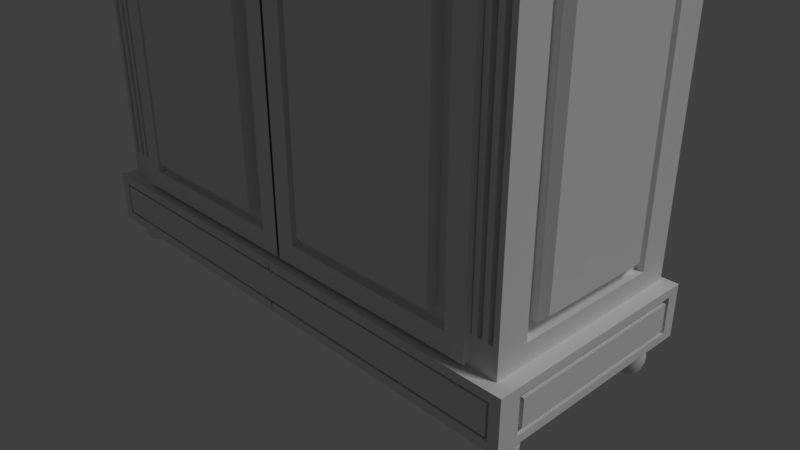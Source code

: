 # Source: armario.blend  (saved by Blender 2.78.0; exported with 4.5.12 LTS)
import bpy
from mathutils import Matrix  # noqa: F401  (used for matrix-valued properties, if any)

bpy.ops.wm.read_factory_settings(use_empty=True)
scene = bpy.context.scene
scene.name = 'Scene'

# ---- collections
col_collection_1 = bpy.data.collections.new('Collection 1'); scene.collection.children.link(col_collection_1)

# ---- materials (node trees are filled in below, after node groups)
mat_wood = bpy.data.materials.new('wood')
mat_wood.alpha_threshold = 0.0
mat_wood.use_transparent_shadow = False
mat_wood.roughness = 0.5
mat_wood.specular_intensity = 0.0
mat_wood.line_color = (0.0, 0.0, 0.0, 1.0)
mat_pomo = bpy.data.materials.new('pomo')
mat_pomo.alpha_threshold = 0.0
mat_pomo.use_transparent_shadow = False
mat_pomo.roughness = 0.5

# ---- material node trees

# ---- world
world_world = bpy.data.worlds.new('World'); scene.world = world_world
world_world.color = (0.05088, 0.05088, 0.05088)
world_world.use_sun_shadow = False
world_world.sun_shadow_jitter_overblur = 0.0
world_world.cycles.sampling_method = 'MANUAL'

# ---- cameras
cam_camera = bpy.data.cameras.new('Camera')
cam_camera.clip_end = 100.0
cam_camera.lens = 35.0
cam_camera.sensor_width = 32.0
cam_camera.sensor_height = 18.0
cam_camera.ortho_scale = 7.314
cam_camera.dof.focus_distance = 0.0
cam_camera.dof.aperture_fstop = 128.0

# ---- lights
light_lamp = bpy.data.lights.new('Lamp', 'SUN')
light_lamp.transmission_factor = 0.0
light_lamp.cutoff_distance = 30.0
light_lamp.angle = 0.1993
light_lamp.energy = 1.0
light_lamp.shadow_buffer_clip_start = 1.001
light_lamp.shadow_soft_size = 0.1
light_lamp.shadow_cascade_max_distance = 1000.0

# ---- meshes
me_cube_002 = bpy.data.meshes.new('Cube.002')
me_cube_002.from_pydata([(0.2571, -0.06954, -4.834), (2.871, -0.06954, -5.091), (2.871, 0.06954, -5.091), (-2.384e-07, 0.06954, -5.091), (-2.384e-07, 0.06954, 5.091), (0.2571, -0.06954, 4.834), (2.871, 0.06954, 5.091), (2.871, -0.06954, 5.091), (-2.384e-07, -0.06954, -5.091), (2.614, -0.06954, -4.834), (-2.384e-07, -0.06954, 5.091), (2.614, -0.06954, 4.834), (2.436, 0.02645, -4.656), (2.436, 0.02645, 4.656), (0.4353, 0.02645, -4.656), (0.4353, 0.02645, 4.656), (2.614, 0.02645, -4.834), (2.614, 0.02645, 4.834), (0.2571, 0.02645, -4.834), (0.2571, 0.02645, 4.834), (2.436, -0.128, -4.656), (2.436, -0.128, 4.656), (0.4353, -0.128, -4.656), (0.4353, -0.128, 4.656), (2.787, -0.09827, -0.5), (2.787, -0.09827, -0.3438), (2.697, -0.09827, -0.5), (2.697, -0.09827, -0.3438), (2.787, -0.06676, -0.5), (2.787, -0.06676, -0.3438), (2.697, -0.06676, -0.5), (2.697, -0.06676, -0.3438), (2.787, -0.09827, -0.285), (2.697, -0.09827, -0.285), (2.697, -0.06676, -0.285), (2.787, -0.06676, -0.285), (2.787, -0.1277, -0.3245), (2.697, -0.1277, -0.3245), (2.787, -0.1162, -0.2675), (2.697, -0.1162, -0.2675), (2.787, -0.1555, -0.264), (2.697, -0.1555, -0.264), (2.787, -0.124, -0.2362), (2.697, -0.124, -0.2362), (2.787, -0.1626, -0.1954), (2.697, -0.1626, -0.1954), (2.787, -0.1265, -0.1951), (2.697, -0.1265, -0.1951), (2.787, -0.163, -0.1177), (2.697, -0.163, -0.1177), (2.787, -0.1269, -0.1177), (2.697, -0.1269, -0.1177), (2.697, -0.09827, 0.2646), (2.697, -0.09827, 0.1084), (2.787, -0.09827, 0.2646), (2.787, -0.09827, 0.1084), (2.697, -0.06676, 0.2646), (2.697, -0.06676, 0.1084), (2.787, -0.06676, 0.2646), (2.787, -0.06676, 0.1084), (2.697, -0.09827, 0.04958), (2.787, -0.09827, 0.04958), (2.787, -0.06676, 0.04958), (2.697, -0.06676, 0.04958), (2.697, -0.1277, 0.08912), (2.787, -0.1277, 0.08912), (2.697, -0.1162, 0.03208), (2.787, -0.1162, 0.03208), (2.697, -0.1555, 0.02856), (2.787, -0.1555, 0.02856), (2.697, -0.124, 0.0007873), (2.787, -0.124, 0.0007873), (2.697, -0.1626, -0.04004), (2.787, -0.1626, -0.04004), (2.697, -0.1265, -0.04033), (2.787, -0.1265, -0.04033)], [], [(2, 1, 8, 3), (6, 4, 10, 7), (2, 3, 4, 6), (3, 8, 10, 4), (0, 9, 16, 18), (9, 0, 8, 1), (5, 11, 7, 10), (0, 5, 10, 8), (11, 9, 1, 7), (13, 15, 23, 21), (11, 5, 19, 17), (9, 11, 17, 16), (5, 0, 18, 19), (13, 12, 16, 17), (12, 14, 18, 16), (15, 13, 17, 19), (14, 15, 19, 18), (22, 20, 21, 23), (12, 13, 21, 20), (15, 14, 22, 23), (14, 12, 20, 22), (24, 25, 27, 26), (26, 27, 31, 30), (30, 31, 29, 28), (28, 29, 25, 24), (26, 30, 28, 24), (29, 31, 34, 35), (34, 33, 32, 35), (32, 33, 39, 38), (25, 29, 35, 32), (31, 27, 33, 34), (39, 37, 41, 43), (33, 27, 37, 39), (27, 25, 36, 37), (25, 32, 38, 36), (40, 42, 46, 44), (38, 39, 43, 42), (36, 38, 42, 40), (37, 36, 40, 41), (45, 44, 48, 49), (41, 40, 44, 45), (43, 41, 45, 47), (42, 43, 47, 46), (49, 48, 50, 51), (47, 45, 49, 51), (46, 47, 51, 50), (44, 46, 50, 48), (52, 53, 55, 54), (54, 55, 59, 58), (58, 59, 57, 56), (56, 57, 53, 52), (54, 58, 56, 52), (57, 59, 62, 63), (62, 61, 60, 63), (60, 61, 67, 66), (53, 57, 63, 60), (59, 55, 61, 62), (67, 65, 69, 71), (61, 55, 65, 67), (55, 53, 64, 65), (53, 60, 66, 64), (68, 70, 74, 72), (66, 67, 71, 70), (64, 66, 70, 68), (65, 64, 68, 69), (73, 72, 49, 48), (69, 68, 72, 73), (71, 69, 73, 75), (70, 71, 75, 74), (75, 73, 48, 50), (74, 75, 50, 51), (72, 74, 51, 49)])
me_cube_002.polygons.foreach_set('use_smooth', [True] * 72)
me_cube_002.polygons.foreach_set('material_index', [0, 0, 0, 0, 0, 0, 0, 0, 0, 0, 0, 0, 0, 0, 0, 0, 0, 0, 0, 0, 0, 1, 1, 1, 1, 1, 1, 1, 1, 1, 1, 1, 1, 1, 1, 1, 1, 1, 1, 1, 1, 1, 1, 1, 1, 1, 1, 1, 1, 1, 1, 1, 1, 1, 1, 1, 1, 1, 1, 1, 1, 1, 1, 1, 1, 1, 1, 1, 1, 1, 1, 1])
_uv = me_cube_002.uv_layers.new(name='UVMap')
_uv.uv.foreach_set('vector', [0.0, 0.0, 0.0, 0.0, 0.0, 0.0, 0.0, 0.0, 0.0, 0.0, 0.0, 0.0, 0.0, 0.0, 0.0, 0.0, 0.7121, -0.3575, 0.3993, -0.3575, 0.3993, 0.7518, 0.7121, 0.7518, 0.0, 0.0, 0.0, 0.0, 0.0, 0.0, 0.0, 0.0, 0.5906, 0.3998, 0.7689, 0.3998, 0.7689, 0.4071, 0.5906, 0.4071, 0.7689, 0.3998, 0.5906, 0.3998, 0.5711, 0.3998, 0.7883, 0.3998, 0.5906, 0.3998, 0.7689, 0.3998, 0.7883, 0.3998, 0.5711, 0.3998, 0.2697, -0.8807, 0.2697, 0.3832, 0.2361, 0.4168, 0.2361, -0.9143, 0.5779, 0.3832, 0.5779, -0.8807, 0.6115, -0.9143, 0.6115, 0.4168, 0.6856, 0.3256, 0.6856, 0.4769, 0.6739, 0.4769, 0.6739, 0.3256, 1.555, 0.5224, 0.916, 0.5224, 0.916, 0.5484, 1.555, 0.5484, 0.3347, -0.9631, 0.3347, 0.8569, 0.3527, 0.8569, 0.3527, -0.9631, 0.8744, 3.145, 0.8744, 0.5242, 0.8484, 0.5242, 0.8484, 3.145, 0.5546, 0.3599, 0.5546, -0.8574, 0.5779, -0.8807, 0.5779, 0.3832, 0.2622, 0.1443, 0.2622, 0.2494, 0.2528, 0.2588, 0.2528, 0.135, 0.7514, 0.2494, 0.7514, 0.1443, 0.7607, 0.135, 0.7607, 0.2588, 0.293, -0.8574, 0.293, 0.3599, 0.2697, 0.3832, 0.2697, -0.8807, 0.293, -0.8574, 0.5546, -0.8574, 0.5546, 0.3599, 0.293, 0.3599, 0.8484, 0.5725, 0.8484, 3.097, 0.8903, 3.097, 0.8903, 0.5725, 0.0, 0.0, 0.0, 0.0, 0.0, 0.0, 0.0, 0.0, 0.0, 0.0, 0.0, 0.0, 0.0, 0.0, 0.0, 0.0, 0.0, 0.0, 0.0, 0.0, 0.0, 0.0, 0.0, 0.0, 0.0, 0.0, 0.0, 0.0, 0.0, 0.0, 0.0, 0.0, 0.0, 0.0, 0.0, 0.0, 0.0, 0.0, 0.0, 0.0, 0.0, 0.0, 0.0, 0.0, 0.0, 0.0, 0.0, 0.0, 0.0, 0.0, 0.0, 0.0, 0.0, 0.0, 0.0, 0.0, 0.0, 0.0, 0.0, 0.0, 0.0, 0.0, 0.0, 0.0, 0.0, 0.0, 0.0, 0.0, 0.0, 0.0, 0.0, 0.0, 0.0, 0.0, 0.0, 0.0, 0.0, 0.0, 0.0, 0.0, 0.0, 0.0, 0.0, 0.0, 0.0, 0.0, 0.0, 0.0, 0.0, 0.0, 0.0, 0.0, 0.0, 0.0, 0.0, 0.0, 0.0, 0.0, 0.0, 0.0, 0.0, 0.0, 0.0, 0.0, 0.0, 0.0, 0.0, 0.0, 0.0, 0.0, 0.0, 0.0, 0.0, 0.0, 0.0, 0.0, 0.0, 0.0, 0.0, 0.0, 0.0, 0.0, 0.0, 0.0, 0.0, 0.0, 0.0, 0.0, 0.0, 0.0, 0.0, 0.0, 0.0, 0.0, 0.0, 0.0, 0.0, 0.0, 0.0, 0.0, 0.0, 0.0, 0.0, 0.0, 0.0, 0.0, 0.0, 0.0, 0.0, 0.0, 0.0, 0.0, 0.0, 0.0, 0.0, 0.0, 0.0, 0.0, 0.0, 0.0, 0.0, 0.0, 0.0, 0.0, 0.0, 0.0, 0.0, 0.0, 0.0, 0.0, 0.0, 0.0, 0.0, 0.0, 0.0, 0.0, 0.0, 0.0, 0.0, 0.0, 0.0, 0.0, 0.0, 0.0, 0.0, 0.0, 0.0, 0.0, 0.0, 0.0, 0.0, 0.0, 0.0, 0.0, 0.0, 0.0, 0.0, 0.0, 0.0, 0.0, 0.0, 0.0, 0.0, 0.0, 0.0, 0.0, 0.0, 0.0, 0.0, 0.0, 0.0, 0.0, 0.0, 0.0, 0.0, 0.0, 0.0, 0.0, 0.0, 0.0, 0.0, 0.0, 0.0, 0.0, 0.0, 0.0, 0.0, 0.0, 0.0, 0.0, 0.0, 0.0, 0.0, 0.0, 0.0, 0.0, 0.0, 0.0, 0.0, 0.0, 0.0, 0.0, 0.0, 0.0, 0.0, 0.0, 0.0, 0.0, 0.0, 0.0, 0.0, 0.0, 0.0, 0.0, 0.0, 0.0, 0.0, 0.0, 0.0, 0.0, 0.0, 0.0, 0.0, 0.0, 0.0, 0.0, 0.0, 0.0, 0.0, 0.0, 0.0, 0.0, 0.0, 0.0, 0.0, 0.0, 0.0, 0.0, 0.0, 0.0, 0.0, 0.0, 0.0, 0.0, 0.0, 0.0, 0.0, 0.0, 0.0, 0.0, 0.0, 0.0, 0.0, 0.0, 0.0, 0.0, 0.0, 0.0, 0.0, 0.0, 0.0, 0.0, 0.0, 0.0, 0.0, 0.0, 0.0, 0.0, 0.0, 0.0, 0.0, 0.0, 0.0, 0.0, 0.0, 0.0, 0.0, 0.0, 0.0, 0.0, 0.0, 0.0, 0.0, 0.0, 0.0, 0.0, 0.0, 0.0, 0.0, 0.0, 0.0, 0.0, 0.0, 0.0, 0.0, 0.0, 0.0, 0.0, 0.0, 0.0, 0.0, 0.0, 0.0, 0.0, 0.0, 0.0, 0.0, 0.0, 0.0, 0.0, 0.0, 0.0, 0.0, 0.0, 0.0, 0.0, 0.0, 0.0, 0.0, 0.0, 0.0, 0.0, 0.0, 0.0, 0.0, 0.0, 0.0, 0.0, 0.0, 0.0, 0.0, 0.0, 0.0, 0.0, 0.0, 0.0, 0.0, 0.0, 0.0, 0.0, 0.0, 0.0, 0.0, 0.0, 0.0, 0.0, 0.0, 0.0, 0.0, 0.0, 0.0, 0.0, 0.0, 0.0, 0.0, 0.0, 0.0, 0.0, 0.0, 0.0, 0.0, 0.0, 0.0, 0.0, 0.0, 0.0, 0.0, 0.0, 0.0, 0.0, 0.0, 0.0, 0.0, 0.0, 0.0, 0.0, 0.0, 0.0, 0.0, 0.0, 0.0, 0.0, 0.0, 0.0])
me_cube_002.materials.append(mat_wood)
me_cube_002.materials.append(mat_pomo)
me_cube_002.use_remesh_preserve_volume = False
me_cube_002.use_remesh_preserve_attributes = False
me_cube_002.use_mirror_vertex_groups = False
me_cube_002.update()
me_cube_001 = bpy.data.meshes.new('Cube.001')
me_cube_001.from_pydata([(0.2571, -0.06954, -4.834), (2.871, -0.06954, -5.091), (2.871, 0.06954, -5.091), (-2.384e-07, 0.06954, -5.091), (-2.384e-07, 0.06954, 5.091), (0.2571, -0.06954, 4.834), (2.871, 0.06954, 5.091), (2.871, -0.06954, 5.091), (-2.384e-07, -0.06954, -5.091), (2.614, -0.06954, -4.834), (-2.384e-07, -0.06954, 5.091), (2.614, -0.06954, 4.834), (2.436, 0.02645, -4.656), (2.436, 0.02645, 4.656), (0.4353, 0.02645, -4.656), (0.4353, 0.02645, 4.656), (2.614, 0.02645, -4.834), (2.614, 0.02645, 4.834), (0.2571, 0.02645, -4.834), (0.2571, 0.02645, 4.834), (2.436, -0.128, -4.656), (2.436, -0.128, 4.656), (0.4353, -0.128, -4.656), (0.4353, -0.128, 4.656), (2.787, -0.09827, -0.5), (2.787, -0.09827, -0.3438), (2.697, -0.09827, -0.5), (2.697, -0.09827, -0.3438), (2.787, -0.06676, -0.5), (2.787, -0.06676, -0.3438), (2.697, -0.06676, -0.5), (2.697, -0.06676, -0.3438), (2.787, -0.09827, -0.285), (2.697, -0.09827, -0.285), (2.697, -0.06676, -0.285), (2.787, -0.06676, -0.285), (2.787, -0.1277, -0.3245), (2.697, -0.1277, -0.3245), (2.787, -0.1162, -0.2675), (2.697, -0.1162, -0.2675), (2.787, -0.1555, -0.264), (2.697, -0.1555, -0.264), (2.787, -0.124, -0.2362), (2.697, -0.124, -0.2362), (2.787, -0.1626, -0.1954), (2.697, -0.1626, -0.1954), (2.787, -0.1265, -0.1951), (2.697, -0.1265, -0.1951), (2.787, -0.163, -0.1177), (2.697, -0.163, -0.1177), (2.787, -0.1269, -0.1177), (2.697, -0.1269, -0.1177), (2.697, -0.09827, 0.2646), (2.697, -0.09827, 0.1084), (2.787, -0.09827, 0.2646), (2.787, -0.09827, 0.1084), (2.697, -0.06676, 0.2646), (2.697, -0.06676, 0.1084), (2.787, -0.06676, 0.2646), (2.787, -0.06676, 0.1084), (2.697, -0.09827, 0.04958), (2.787, -0.09827, 0.04958), (2.787, -0.06676, 0.04958), (2.697, -0.06676, 0.04958), (2.697, -0.1277, 0.08912), (2.787, -0.1277, 0.08912), (2.697, -0.1162, 0.03208), (2.787, -0.1162, 0.03208), (2.697, -0.1555, 0.02856), (2.787, -0.1555, 0.02856), (2.697, -0.124, 0.0007873), (2.787, -0.124, 0.0007873), (2.697, -0.1626, -0.04004), (2.787, -0.1626, -0.04004), (2.697, -0.1265, -0.04033), (2.787, -0.1265, -0.04033)], [], [(2, 1, 8, 3), (6, 4, 10, 7), (2, 3, 4, 6), (3, 8, 10, 4), (0, 9, 16, 18), (9, 0, 8, 1), (5, 11, 7, 10), (0, 5, 10, 8), (11, 9, 1, 7), (13, 15, 23, 21), (11, 5, 19, 17), (9, 11, 17, 16), (5, 0, 18, 19), (13, 12, 16, 17), (12, 14, 18, 16), (15, 13, 17, 19), (14, 15, 19, 18), (22, 20, 21, 23), (12, 13, 21, 20), (15, 14, 22, 23), (14, 12, 20, 22), (24, 25, 27, 26), (26, 27, 31, 30), (30, 31, 29, 28), (28, 29, 25, 24), (26, 30, 28, 24), (29, 31, 34, 35), (34, 33, 32, 35), (32, 33, 39, 38), (25, 29, 35, 32), (31, 27, 33, 34), (39, 37, 41, 43), (33, 27, 37, 39), (27, 25, 36, 37), (25, 32, 38, 36), (40, 42, 46, 44), (38, 39, 43, 42), (36, 38, 42, 40), (37, 36, 40, 41), (45, 44, 48, 49), (41, 40, 44, 45), (43, 41, 45, 47), (42, 43, 47, 46), (49, 48, 50, 51), (47, 45, 49, 51), (46, 47, 51, 50), (44, 46, 50, 48), (52, 53, 55, 54), (54, 55, 59, 58), (58, 59, 57, 56), (56, 57, 53, 52), (54, 58, 56, 52), (57, 59, 62, 63), (62, 61, 60, 63), (60, 61, 67, 66), (53, 57, 63, 60), (59, 55, 61, 62), (67, 65, 69, 71), (61, 55, 65, 67), (55, 53, 64, 65), (53, 60, 66, 64), (68, 70, 74, 72), (66, 67, 71, 70), (64, 66, 70, 68), (65, 64, 68, 69), (73, 72, 49, 48), (69, 68, 72, 73), (71, 69, 73, 75), (70, 71, 75, 74), (75, 73, 48, 50), (74, 75, 50, 51), (72, 74, 51, 49)])
me_cube_001.polygons.foreach_set('use_smooth', [True] * 72)
me_cube_001.polygons.foreach_set('material_index', [0, 0, 0, 0, 0, 0, 0, 0, 0, 0, 0, 0, 0, 0, 0, 0, 0, 0, 0, 0, 0, 1, 1, 1, 1, 1, 1, 1, 1, 1, 1, 1, 1, 1, 1, 1, 1, 1, 1, 1, 1, 1, 1, 1, 1, 1, 1, 1, 1, 1, 1, 1, 1, 1, 1, 1, 1, 1, 1, 1, 1, 1, 1, 1, 1, 1, 1, 1, 1, 1, 1, 1])
_uv = me_cube_001.uv_layers.new(name='UVMap')
_uv.uv.foreach_set('vector', [0.0, 0.0, 0.0, 0.0, 0.0, 0.0, 0.0, 0.0, 0.0, 0.0, 0.0, 0.0, 0.0, 0.0, 0.0, 0.0, 0.7121, -0.3575, 0.3993, -0.3575, 0.3993, 0.7518, 0.7121, 0.7518, 0.0, 0.0, 0.0, 0.0, 0.0, 0.0, 0.0, 0.0, 0.5906, 0.3998, 0.7689, 0.3998, 0.7689, 0.4071, 0.5906, 0.4071, 0.7689, 0.3998, 0.5906, 0.3998, 0.5711, 0.3998, 0.7883, 0.3998, 0.5906, 0.3998, 0.7689, 0.3998, 0.7883, 0.3998, 0.5711, 0.3998, 0.2697, -0.8807, 0.2697, 0.3832, 0.2361, 0.4168, 0.2361, -0.9143, 0.5779, 0.3832, 0.5779, -0.8807, 0.6115, -0.9143, 0.6115, 0.4168, 0.6856, 0.3256, 0.6856, 0.4769, 0.6739, 0.4769, 0.6739, 0.3256, 1.555, 0.5224, 0.916, 0.5224, 0.916, 0.5484, 1.555, 0.5484, 0.3347, -0.9631, 0.3347, 0.8569, 0.3527, 0.8569, 0.3527, -0.9631, 0.8744, 3.145, 0.8744, 0.5242, 0.8484, 0.5242, 0.8484, 3.145, 0.5546, 0.3599, 0.5546, -0.8574, 0.5779, -0.8807, 0.5779, 0.3832, 0.2622, 0.1443, 0.2622, 0.2494, 0.2528, 0.2588, 0.2528, 0.135, 0.7514, 0.2494, 0.7514, 0.1443, 0.7607, 0.135, 0.7607, 0.2588, 0.293, -0.8574, 0.293, 0.3599, 0.2697, 0.3832, 0.2697, -0.8807, 0.293, -0.8574, 0.5546, -0.8574, 0.5546, 0.3599, 0.293, 0.3599, 0.8484, 0.5725, 0.8484, 3.097, 0.8903, 3.097, 0.8903, 0.5725, 0.0, 0.0, 0.0, 0.0, 0.0, 0.0, 0.0, 0.0, 0.0, 0.0, 0.0, 0.0, 0.0, 0.0, 0.0, 0.0, 0.0, 0.0, 0.0, 0.0, 0.0, 0.0, 0.0, 0.0, 0.0, 0.0, 0.0, 0.0, 0.0, 0.0, 0.0, 0.0, 0.0, 0.0, 0.0, 0.0, 0.0, 0.0, 0.0, 0.0, 0.0, 0.0, 0.0, 0.0, 0.0, 0.0, 0.0, 0.0, 0.0, 0.0, 0.0, 0.0, 0.0, 0.0, 0.0, 0.0, 0.0, 0.0, 0.0, 0.0, 0.0, 0.0, 0.0, 0.0, 0.0, 0.0, 0.0, 0.0, 0.0, 0.0, 0.0, 0.0, 0.0, 0.0, 0.0, 0.0, 0.0, 0.0, 0.0, 0.0, 0.0, 0.0, 0.0, 0.0, 0.0, 0.0, 0.0, 0.0, 0.0, 0.0, 0.0, 0.0, 0.0, 0.0, 0.0, 0.0, 0.0, 0.0, 0.0, 0.0, 0.0, 0.0, 0.0, 0.0, 0.0, 0.0, 0.0, 0.0, 0.0, 0.0, 0.0, 0.0, 0.0, 0.0, 0.0, 0.0, 0.0, 0.0, 0.0, 0.0, 0.0, 0.0, 0.0, 0.0, 0.0, 0.0, 0.0, 0.0, 0.0, 0.0, 0.0, 0.0, 0.0, 0.0, 0.0, 0.0, 0.0, 0.0, 0.0, 0.0, 0.0, 0.0, 0.0, 0.0, 0.0, 0.0, 0.0, 0.0, 0.0, 0.0, 0.0, 0.0, 0.0, 0.0, 0.0, 0.0, 0.0, 0.0, 0.0, 0.0, 0.0, 0.0, 0.0, 0.0, 0.0, 0.0, 0.0, 0.0, 0.0, 0.0, 0.0, 0.0, 0.0, 0.0, 0.0, 0.0, 0.0, 0.0, 0.0, 0.0, 0.0, 0.0, 0.0, 0.0, 0.0, 0.0, 0.0, 0.0, 0.0, 0.0, 0.0, 0.0, 0.0, 0.0, 0.0, 0.0, 0.0, 0.0, 0.0, 0.0, 0.0, 0.0, 0.0, 0.0, 0.0, 0.0, 0.0, 0.0, 0.0, 0.0, 0.0, 0.0, 0.0, 0.0, 0.0, 0.0, 0.0, 0.0, 0.0, 0.0, 0.0, 0.0, 0.0, 0.0, 0.0, 0.0, 0.0, 0.0, 0.0, 0.0, 0.0, 0.0, 0.0, 0.0, 0.0, 0.0, 0.0, 0.0, 0.0, 0.0, 0.0, 0.0, 0.0, 0.0, 0.0, 0.0, 0.0, 0.0, 0.0, 0.0, 0.0, 0.0, 0.0, 0.0, 0.0, 0.0, 0.0, 0.0, 0.0, 0.0, 0.0, 0.0, 0.0, 0.0, 0.0, 0.0, 0.0, 0.0, 0.0, 0.0, 0.0, 0.0, 0.0, 0.0, 0.0, 0.0, 0.0, 0.0, 0.0, 0.0, 0.0, 0.0, 0.0, 0.0, 0.0, 0.0, 0.0, 0.0, 0.0, 0.0, 0.0, 0.0, 0.0, 0.0, 0.0, 0.0, 0.0, 0.0, 0.0, 0.0, 0.0, 0.0, 0.0, 0.0, 0.0, 0.0, 0.0, 0.0, 0.0, 0.0, 0.0, 0.0, 0.0, 0.0, 0.0, 0.0, 0.0, 0.0, 0.0, 0.0, 0.0, 0.0, 0.0, 0.0, 0.0, 0.0, 0.0, 0.0, 0.0, 0.0, 0.0, 0.0, 0.0, 0.0, 0.0, 0.0, 0.0, 0.0, 0.0, 0.0, 0.0, 0.0, 0.0, 0.0, 0.0, 0.0, 0.0, 0.0, 0.0, 0.0, 0.0, 0.0, 0.0, 0.0, 0.0, 0.0, 0.0, 0.0, 0.0, 0.0, 0.0, 0.0, 0.0, 0.0, 0.0, 0.0, 0.0, 0.0, 0.0, 0.0, 0.0, 0.0, 0.0, 0.0, 0.0, 0.0, 0.0, 0.0, 0.0, 0.0, 0.0, 0.0, 0.0, 0.0, 0.0, 0.0, 0.0, 0.0, 0.0, 0.0, 0.0, 0.0, 0.0, 0.0, 0.0, 0.0, 0.0, 0.0, 0.0, 0.0, 0.0, 0.0, 0.0, 0.0, 0.0, 0.0, 0.0, 0.0, 0.0, 0.0, 0.0, 0.0, 0.0, 0.0, 0.0, 0.0, 0.0, 0.0, 0.0, 0.0, 0.0, 0.0, 0.0, 0.0])
me_cube_001.materials.append(mat_wood)
me_cube_001.materials.append(mat_pomo)
me_cube_001.use_remesh_preserve_volume = False
me_cube_001.use_remesh_preserve_attributes = False
me_cube_001.use_mirror_vertex_groups = False
me_cube_001.update()
me_cube = bpy.data.meshes.new('Cube')
me_cube.from_pydata([(0.0, 1.435, 0.2976), (-0.006704, -1.534, 0.4112), (-3.386, -1.534, 0.4112), (-3.526, 1.435, 0.2976), (0.0, 1.378, 0.9742), (-3.381, 1.378, 11.26), (-3.337, -1.377, 0.9742), (-3.337, 1.378, 0.9742), (0.0, 1.435, 0.9742), (-0.006704, -1.534, 0.8607), (-3.526, 1.435, 0.9742), (-3.386, -1.534, 0.8607), (-3.22, 1.378, 0.9742), (-2.871, -1.377, 0.9742), (0.0, 1.377, 0.2976), (0.0, -1.377, 0.2976), (-3.526, -1.26, 0.402), (-3.526, 1.273, 0.402), (0.0, 1.377, 0.9742), (0.0, -1.377, 0.9742), (-3.526, -1.26, 0.8698), (-3.526, 1.273, 0.8698), (0.0, 1.228, 0.9742), (0.0, -1.215, 0.9742), (-3.337, -0.9688, 1.221), (-3.337, 0.9812, 1.221), (-2.871, 1.228, 0.9742), (-2.871, -1.215, 0.9742), (-3.22, 1.378, 11.26), (-3.337, 1.378, 11.26), (-2.871, -1.377, 11.26), (-3.337, -1.377, 11.26), (-3.337, 0.9812, 11.02), (0.0, 1.378, 11.26), (-2.871, -1.215, 11.26), (0.0, 1.228, 11.26), (-3.337, -0.9688, 11.02), (-2.871, 1.228, 11.26), (-3.381, -1.377, 11.26), (-3.381, 1.228, 11.26), (-3.381, -1.215, 11.26), (-3.199, -1.443, 11.26), (-3.316, -1.443, 11.26), (0.0, -1.443, 11.26), (-3.381, -1.443, 11.26), (-3.381, 1.228, 11.4), (-3.337, 1.228, 11.48), (-3.381, -1.215, 11.4), (-3.381, -1.377, 11.4), (-3.22, 1.378, 11.4), (-3.337, 1.29, 11.48), (-3.111, -1.377, 11.5), (-3.337, -1.289, 11.48), (0.0, 1.378, 11.4), (0.0, -1.623, 12.01), (0.0, 1.228, 11.4), (-3.337, -1.215, 11.48), (-3.337, -1.623, 12.01), (-3.22, -1.623, 12.01), (0.0, -1.377, 11.4), (-3.381, 1.378, 11.4), (-3.199, -1.443, 11.4), (-3.316, -1.443, 11.4), (0.0, -1.443, 11.4), (-3.381, -1.443, 11.4), (-3.22, 1.378, 12.01), (-3.337, 1.29, 11.92), (-3.111, -1.377, 11.9), (-3.337, -1.289, 11.92), (-3.337, 1.228, 12.01), (0.0, 1.378, 12.01), (0.0, 1.228, 12.15), (0.0, 1.228, 12.01), (-3.337, -1.215, 12.01), (-3.584, -1.215, 12.15), (0.0, -1.377, 12.01), (-3.537, -1.623, 12.01), (-3.537, 1.378, 12.01), (-3.537, -1.377, 12.01), (-3.537, 1.228, 12.01), (-3.537, -1.215, 12.01), (0.0, 1.378, 12.3), (0.0, 1.228, 12.3), (-3.22, -1.694, 12.3), (-3.337, -1.694, 12.3), (0.0, -1.694, 12.3), (-3.606, 1.228, 12.3), (-3.606, 1.378, 12.3), (-3.606, -1.377, 12.3), (-3.606, -1.215, 12.3), (-3.606, -1.694, 12.3), (-3.584, 1.228, 12.15), (-3.584, -1.694, 12.15), (-3.584, -1.377, 12.15), (-3.337, -1.694, 12.15), (-3.584, 1.378, 12.15), (-3.22, -1.694, 12.15), (0.0, -1.694, 12.15), (0.0, 1.378, 12.15), (-3.22, 1.378, 12.38), (-3.337, 1.378, 12.38), (-3.22, -1.377, 12.38), (-3.337, -1.377, 12.38), (-3.337, 1.228, 12.38), (0.0, 1.378, 12.38), (-3.22, -1.215, 12.38), (0.0, 1.228, 12.38), (-3.337, -1.215, 12.38), (-3.22, 1.228, 12.38), (0.0, -1.215, 12.38), (0.0, -1.377, 12.38), (-3.22, -1.694, 12.38), (-3.337, -1.694, 12.38), (0.0, -1.694, 12.38), (-3.606, 1.228, 12.38), (-3.606, 1.378, 12.38), (-3.606, -1.377, 12.38), (-3.606, -1.215, 12.38), (-3.606, -1.694, 12.38), (0.0, -1.377, 11.26), (0.0, -1.215, 11.26), (-3.337, -1.215, 0.9742), (-3.337, 1.228, 0.9742), (-3.337, 1.228, 11.26), (-3.337, -1.215, 11.26), (-3.236, -0.8183, 1.371), (-3.236, 0.8307, 1.371), (-3.236, 0.8307, 10.87), (-3.236, -0.8183, 10.87), (-3.236, -0.9688, 1.221), (-3.236, 0.9812, 1.221), (-3.236, 0.9812, 11.02), (-3.236, -0.9688, 11.02), (-3.324, -0.8183, 1.371), (-3.324, 0.8307, 1.371), (-3.324, 0.8307, 10.87), (-3.324, -0.8183, 10.87), (-3.402, -0.744, 1.442), (-3.402, 0.7564, 1.442), (-3.402, 0.7564, 10.79), (-3.402, -0.744, 10.79), (-2.871, -1.377, 1.337), (-2.871, -1.377, 10.9), (-3.337, -1.377, 10.9), (-3.337, -1.377, 1.337), (-2.938, -1.377, 1.337), (-3.004, -1.377, 1.337), (-3.071, -1.377, 1.337), (-3.137, -1.377, 1.337), (-3.204, -1.377, 1.337), (-3.27, -1.377, 1.337), (-2.938, -1.377, 10.9), (-3.004, -1.377, 10.9), (-3.071, -1.377, 10.9), (-3.137, -1.377, 10.9), (-3.204, -1.377, 10.9), (-3.27, -1.377, 10.9), (-2.938, -1.287, 1.337), (-3.004, -1.287, 1.337), (-3.071, -1.287, 1.337), (-3.137, -1.287, 1.337), (-3.204, -1.287, 1.337), (-3.27, -1.287, 1.337), (-2.938, -1.287, 10.9), (-3.004, -1.287, 10.9), (-3.071, -1.287, 10.9), (-3.137, -1.287, 10.9), (-3.204, -1.287, 10.9), (-3.27, -1.287, 10.9), (-3.22, -1.377, 11.4), (-3.22, -1.377, 12.01), (0.0, -1.377, 11.5), (0.0, -1.377, 11.9), (0.0, -1.136, 11.5), (0.0, -1.136, 11.9), (-3.022, -1.136, 11.59), (-3.022, -1.136, 11.81), (-3.111, -1.136, 11.5), (-3.111, -1.136, 11.9), (0.0, -1.136, 11.59), (0.0, -1.136, 11.81), (0.0, -1.39, 11.59), (0.0, -1.39, 11.81), (-3.022, -1.39, 11.59), (-3.022, -1.39, 11.81), (-3.337, 1.228, 11.4), (-3.337, 1.378, 11.4), (-3.337, -1.377, 11.4), (-3.337, -1.215, 11.4), (-3.337, -1.377, 12.01), (-3.337, 1.378, 12.01), (-3.337, 1.228, 11.92), (-3.337, -1.215, 11.92), (-3.238, 1.228, 11.92), (-3.238, 1.228, 11.48), (-3.238, -1.215, 11.48), (-3.238, -1.215, 11.92), (-3.238, 1.226, 11.55), (-3.238, -1.224, 11.55), (-3.238, -1.224, 11.85), (-3.238, 1.226, 11.85), (-3.238, 1.228, 11.55), (-3.238, 1.29, 11.48), (-3.238, -1.289, 11.48), (-3.238, -1.215, 11.55), (-3.238, -1.289, 11.92), (-3.238, 1.29, 11.92), (-3.238, 1.228, 11.85), (-3.238, -1.215, 11.85), (-3.334, 1.228, 11.85), (-3.334, 1.228, 11.55), (-3.334, -1.215, 11.55), (-3.334, -1.215, 11.85), (-3.334, 1.226, 11.55), (-3.334, -1.224, 11.55), (-3.334, -1.224, 11.85), (-3.334, 1.226, 11.85), (-3.526, -1.365, 0.2976), (-3.526, 1.377, 0.2976), (-3.526, -1.365, 0.9742), (-3.526, 1.377, 0.9742), (-3.429, -1.2, 0.4628), (-3.429, 1.212, 0.4628), (-3.429, -1.2, 0.8091), (-3.429, 1.212, 0.8091), (-3.429, -1.26, 0.402), (-3.429, 1.273, 0.402), (-3.429, -1.26, 0.8698), (-3.429, 1.273, 0.8698), (-3.528, -1.2, 0.4628), (-3.528, 1.212, 0.4628), (-3.528, -1.2, 0.8091), (-3.528, 1.212, 0.8091), (0.0, -1.534, 0.2976), (-3.526, -1.534, 0.2976), (0.0, -1.534, 0.9742), (-3.526, -1.534, 0.9742), (0.0, -1.398, 0.4436), (-3.353, -1.398, 0.4436), (0.0, -1.398, 0.8607), (-3.353, -1.398, 0.8282), (0.0, -1.398, 0.4112), (-3.386, -1.398, 0.4112), (-3.386, -1.398, 0.8607), (0.0, -1.398, 0.8282), (0.0, -1.532, 0.4436), (0.0, -1.532, 0.8282), (-3.353, -1.532, 0.4436), (-3.353, -1.532, 0.8282), (-3.296, -1.201, 0.3066), (-3.296, -1.059, 0.3066), (-3.35, -1.07, 0.3066), (-3.396, -1.101, 0.3066), (-3.427, -1.147, 0.3066), (-3.438, -1.201, 0.3066), (-3.427, -1.255, 0.3066), (-3.396, -1.301, 0.3066), (-3.35, -1.332, 0.3066), (-3.296, -1.343, 0.3066), (-3.242, -1.332, 0.3066), (-3.196, -1.301, 0.3066), (-3.165, -1.255, 0.3066), (-3.154, -1.201, 0.3066), (-3.165, -1.147, 0.3066), (-3.196, -1.101, 0.3066), (-3.242, -1.07, 0.3066), (-3.35, -1.07, -0.02831), (-3.296, -1.059, -0.02831), (-3.296, -1.201, -0.02831), (-3.396, -1.101, -0.02831), (-3.427, -1.147, -0.02831), (-3.438, -1.201, -0.02831), (-3.427, -1.255, -0.02831), (-3.396, -1.301, -0.02831), (-3.35, -1.332, -0.02831), (-3.296, -1.343, -0.02831), (-3.242, -1.332, -0.02831), (-3.196, -1.301, -0.02831), (-3.165, -1.255, -0.02831), (-3.154, -1.201, -0.02831), (-3.165, -1.147, -0.02831), (-3.196, -1.101, -0.02831), (-3.242, -1.07, -0.02831), (-3.173, -1.324, 0.2229), (-3.166, -1.331, 0.1391), (-3.173, -1.324, 0.05542), (-3.229, -1.362, 0.05542), (-3.226, -1.37, 0.1391), (-3.229, -1.362, 0.2229), (-3.173, -1.078, 0.2229), (-3.166, -1.071, 0.1391), (-3.173, -1.078, 0.05542), (-3.135, -1.134, 0.05542), (-3.126, -1.131, 0.1391), (-3.135, -1.134, 0.2229), (-3.457, -1.134, 0.2229), (-3.465, -1.131, 0.1391), (-3.457, -1.134, 0.05542), (-3.419, -1.078, 0.05542), (-3.426, -1.071, 0.1391), (-3.419, -1.078, 0.2229), (-3.363, -1.362, 0.2229), (-3.366, -1.37, 0.1391), (-3.363, -1.362, 0.05542), (-3.419, -1.324, 0.05542), (-3.426, -1.331, 0.1391), (-3.419, -1.324, 0.2229), (-3.135, -1.268, 0.2229), (-3.126, -1.271, 0.1391), (-3.135, -1.268, 0.05542), (-3.229, -1.04, 0.2229), (-3.226, -1.031, 0.1391), (-3.229, -1.04, 0.05542), (-3.47, -1.201, 0.2229), (-3.479, -1.201, 0.1391), (-3.47, -1.201, 0.05542), (-3.363, -1.04, 0.2229), (-3.366, -1.031, 0.1391), (-3.363, -1.04, 0.05542), (-3.296, -1.027, 0.05542), (-3.296, -1.018, 0.1391), (-3.296, -1.027, 0.2229), (-3.296, -1.375, 0.2229), (-3.296, -1.384, 0.1391), (-3.296, -1.375, 0.05542), (-3.122, -1.201, 0.2229), (-3.112, -1.201, 0.1391), (-3.122, -1.201, 0.05542), (-3.457, -1.268, 0.2229), (-3.465, -1.271, 0.1391), (-3.457, -1.268, 0.05542), (-3.22, 1.422, 12.01), (-3.337, 1.422, 12.01), (0.0, 1.422, 12.01), (-3.337, 1.422, 12.15), (-3.337, 1.422, 12.3), (-3.584, 1.422, 12.15), (-3.537, 1.422, 12.01), (0.0, 1.422, 12.15), (-3.22, 1.422, 12.15), (-3.22, 1.422, 12.3), (0.0, 1.422, 12.3), (0.0, 1.422, 12.38), (-3.606, 1.422, 12.38), (-3.606, 1.422, 12.3), (-3.22, 1.422, 12.38), (-3.337, 1.422, 12.38), (-3.296, 1.003, 0.3066), (-3.296, 1.145, 0.3066), (-3.35, 1.134, 0.3066), (-3.396, 1.104, 0.3066), (-3.427, 1.058, 0.3066), (-3.438, 1.003, 0.3066), (-3.427, 0.9492, 0.3066), (-3.396, 0.9033, 0.3066), (-3.35, 0.8726, 0.3066), (-3.296, 0.8618, 0.3066), (-3.242, 0.8726, 0.3066), (-3.196, 0.9033, 0.3066), (-3.165, 0.9492, 0.3066), (-3.154, 1.003, 0.3066), (-3.165, 1.058, 0.3066), (-3.196, 1.104, 0.3066), (-3.242, 1.134, 0.3066), (-3.35, 1.134, -0.02831), (-3.296, 1.145, -0.02831), (-3.296, 1.003, -0.02831), (-3.396, 1.104, -0.02831), (-3.427, 1.058, -0.02831), (-3.438, 1.003, -0.02831), (-3.427, 0.9492, -0.02831), (-3.396, 0.9033, -0.02831), (-3.35, 0.8726, -0.02831), (-3.296, 0.8618, -0.02831), (-3.242, 0.8726, -0.02831), (-3.196, 0.9033, -0.02831), (-3.165, 0.9492, -0.02831), (-3.154, 1.003, -0.02831), (-3.165, 1.058, -0.02831), (-3.196, 1.104, -0.02831), (-3.242, 1.134, -0.02831), (-3.173, 0.8803, 0.2229), (-3.166, 0.8738, 0.1391), (-3.173, 0.8803, 0.05542), (-3.229, 0.8425, 0.05542), (-3.226, 0.834, 0.1391), (-3.229, 0.8425, 0.2229), (-3.173, 1.127, 0.2229), (-3.166, 1.133, 0.1391), (-3.173, 1.127, 0.05542), (-3.135, 1.07, 0.05542), (-3.126, 1.074, 0.1391), (-3.135, 1.07, 0.2229), (-3.457, 1.07, 0.2229), (-3.465, 1.074, 0.1391), (-3.457, 1.07, 0.05542), (-3.419, 1.127, 0.05542), (-3.426, 1.133, 0.1391), (-3.419, 1.127, 0.2229), (-3.363, 0.8425, 0.2229), (-3.366, 0.834, 0.1391), (-3.363, 0.8425, 0.05542), (-3.419, 0.8803, 0.05542), (-3.426, 0.8738, 0.1391), (-3.419, 0.8803, 0.2229), (-3.135, 0.9368, 0.2229), (-3.126, 0.9333, 0.1391), (-3.135, 0.9368, 0.05542), (-3.229, 1.164, 0.2229), (-3.226, 1.173, 0.1391), (-3.229, 1.164, 0.05542), (-3.47, 1.003, 0.2229), (-3.479, 1.003, 0.1391), (-3.47, 1.003, 0.05542), (-3.363, 1.164, 0.2229), (-3.366, 1.173, 0.1391), (-3.363, 1.164, 0.05542), (-3.296, 1.178, 0.05542), (-3.296, 1.187, 0.1391), (-3.296, 1.178, 0.2229), (-3.296, 0.8292, 0.2229), (-3.296, 0.82, 0.1391), (-3.296, 0.8292, 0.05542), (-3.122, 1.003, 0.2229), (-3.112, 1.003, 0.1391), (-3.122, 1.003, 0.05542), (-3.457, 0.9368, 0.2229), (-3.465, 0.9333, 0.1391), (-3.457, 0.9368, 0.05542)], [], [(15, 233, 234, 217), (7, 122, 123, 29), (9, 11, 243, 239), (218, 220, 10, 3), (8, 0, 3, 10), (7, 12, 4, 8, 10), (19, 13, 6, 236, 235), (122, 7, 10, 220), (23, 27, 13, 19), (22, 4, 33, 35), (22, 26, 27, 23), (6, 121, 219, 236), (121, 122, 220, 219), (4, 22, 18, 8), (22, 23, 19, 18), (234, 236, 219, 217), (16, 20, 227, 225), (0, 8, 18, 14), (14, 18, 19, 15), (143, 156, 155, 154, 153, 152, 151, 142, 30, 31), (32, 25, 130, 131), (0, 14, 218, 3), (14, 15, 217, 218), (5, 39, 45, 60), (44, 42, 62, 64), (41, 43, 63, 61), (28, 29, 186, 49), (13, 27, 34, 30, 142, 141), (27, 26, 37, 34), (121, 6, 144, 143, 31, 124), (12, 7, 29, 28), (26, 22, 35, 37), (4, 12, 28, 33), (40, 38, 48, 47), (42, 41, 61, 62), (29, 5, 60, 186), (35, 33, 53, 55), (39, 40, 47, 45), (33, 28, 49, 53), (38, 44, 64, 48), (188, 47, 48, 187), (50, 46, 194, 202), (55, 53, 70, 72), (187, 169, 170, 189), (46, 56, 195, 194), (49, 186, 190, 65), (53, 49, 65, 70), (185, 45, 47, 188), (186, 60, 45, 185), (48, 64, 62, 187), (169, 61, 63, 59), (187, 62, 61, 169), (115, 100, 346, 343), (93, 92, 90, 88), (94, 96, 83, 84), (91, 74, 89, 86), (74, 93, 88, 89), (98, 70, 333, 338), (51, 171, 173, 177), (66, 50, 202, 206), (95, 87, 344, 336), (95, 91, 86, 87), (71, 98, 81, 82), (92, 94, 84, 90), (96, 97, 85, 83), (65, 190, 332, 331), (89, 88, 116, 117), (81, 98, 338, 341), (87, 115, 343, 344), (87, 86, 114, 115), (82, 81, 104, 106), (90, 84, 112, 118), (83, 85, 113, 111), (77, 95, 336, 337), (88, 90, 118, 116), (84, 83, 111, 112), (86, 89, 117, 114), (58, 54, 97, 96), (76, 57, 94, 92), (72, 70, 98, 71), (77, 79, 91, 95), (70, 65, 331, 333), (190, 77, 337, 332), (80, 78, 93, 74), (79, 80, 74, 91), (57, 58, 96, 94), (78, 76, 92, 93), (105, 107, 102, 101), (104, 99, 108, 106), (99, 100, 103, 108), (108, 103, 107, 105), (108, 105, 109, 106), (105, 101, 110, 109), (101, 111, 113, 110), (102, 112, 111, 101), (102, 116, 118, 112), (107, 117, 116, 102), (103, 100, 115, 114), (107, 103, 114, 117), (190, 69, 79, 77), (69, 73, 80, 79), (73, 189, 78, 80), (189, 170, 58, 57), (75, 54, 58, 170), (76, 78, 189, 57), (30, 34, 120, 119), (41, 30, 119, 43), (34, 37, 35, 120), (29, 123, 39, 5), (39, 123, 124, 40), (31, 30, 41, 42), (40, 124, 31, 38), (42, 44, 38, 31), (24, 25, 122, 121), (25, 32, 123, 122), (36, 24, 121, 124), (32, 36, 124, 123), (128, 127, 135, 136), (24, 36, 132, 129), (25, 24, 129, 130), (36, 32, 131, 132), (125, 126, 130, 129), (126, 127, 131, 130), (128, 125, 129, 132), (127, 128, 132, 131), (133, 136, 140, 137), (127, 126, 134, 135), (125, 128, 136, 133), (126, 125, 133, 134), (138, 137, 140, 139), (134, 133, 137, 138), (136, 135, 139, 140), (135, 134, 138, 139), (6, 13, 141, 145, 146, 147, 148, 149, 150, 144), (145, 141, 142, 151), (144, 150, 156, 143), (153, 154, 166, 165), (149, 148, 154, 155), (156, 150, 162, 168), (147, 146, 152, 153), (150, 149, 161, 162), (162, 161, 167, 168), (160, 159, 165, 166), (158, 157, 163, 164), (152, 146, 158, 164), (149, 155, 167, 161), (148, 147, 159, 160), (145, 151, 163, 157), (151, 152, 164, 163), (154, 148, 160, 166), (155, 156, 168, 167), (146, 145, 157, 158), (147, 153, 165, 159), (51, 67, 170, 169), (171, 51, 169, 59), (67, 172, 75, 170), (175, 179, 181, 183), (172, 67, 178, 174), (67, 51, 177, 178), (175, 176, 178, 177), (179, 175, 177, 173), (176, 180, 174, 178), (183, 181, 182, 184), (180, 176, 184, 182), (176, 175, 183, 184), (46, 50, 186, 185), (52, 56, 188, 187), (56, 46, 185, 188), (68, 52, 187, 189), (50, 66, 190, 186), (66, 191, 69, 190), (192, 68, 189, 73), (191, 192, 73, 69), (204, 198, 214, 211), (198, 199, 215, 214), (207, 200, 216, 209), (192, 191, 193, 196), (191, 66, 206, 193), (52, 68, 205, 203), (56, 52, 203, 195), (68, 192, 196, 205), (201, 197, 202, 194), (198, 204, 195, 203), (204, 201, 194, 195), (199, 198, 203, 205), (197, 200, 206, 202), (200, 207, 193, 206), (208, 199, 205, 196), (207, 208, 196, 193), (213, 210, 209, 216), (210, 211, 212, 209), (211, 214, 215, 212), (199, 208, 212, 215), (200, 197, 213, 216), (201, 204, 211, 210), (197, 201, 210, 213), (208, 207, 209, 212), (16, 17, 218, 217), (21, 20, 219, 220), (20, 16, 217, 219), (17, 21, 220, 218), (223, 224, 232, 231), (17, 16, 225, 226), (21, 17, 226, 228), (20, 21, 228, 227), (221, 222, 226, 225), (224, 223, 227, 228), (223, 221, 225, 227), (222, 224, 228, 226), (229, 231, 232, 230), (221, 223, 231, 229), (222, 221, 229, 230), (224, 222, 230, 232), (1, 2, 234, 233), (2, 11, 236, 234), (11, 9, 235, 236), (244, 240, 248, 246), (11, 2, 242, 243), (2, 1, 241, 242), (237, 238, 242, 241), (238, 240, 243, 242), (240, 244, 239, 243), (245, 246, 248, 247), (238, 237, 245, 247), (240, 238, 247, 248), (249, 250, 251), (249, 251, 252), (249, 252, 253), (249, 253, 254), (249, 254, 255), (249, 255, 256), (249, 256, 257), (249, 257, 258), (249, 258, 259), (249, 259, 260), (249, 260, 261), (249, 261, 262), (249, 262, 263), (249, 263, 264), (249, 264, 265), (249, 265, 250), (268, 266, 267), (268, 269, 266), (268, 270, 269), (268, 271, 270), (268, 272, 271), (268, 273, 272), (268, 274, 273), (268, 275, 274), (268, 276, 275), (268, 277, 276), (268, 278, 277), (268, 279, 278), (268, 280, 279), (268, 281, 280), (268, 282, 281), (268, 267, 282), (286, 276, 277, 285), (292, 280, 281, 291), (298, 269, 270, 297), (304, 273, 274, 303), (285, 277, 278, 309), (291, 281, 282, 312), (297, 270, 271, 315), (319, 267, 266, 318), (303, 274, 275, 324), (309, 278, 279, 327), (312, 282, 267, 319), (315, 271, 272, 330), (324, 275, 276, 286), (327, 279, 280, 292), (318, 266, 269, 298), (330, 272, 273, 304), (255, 328, 306, 256), (328, 329, 305, 306), (329, 330, 304, 305), (251, 316, 300, 252), (316, 317, 299, 300), (317, 318, 298, 299), (262, 325, 294, 263), (325, 326, 293, 294), (326, 327, 292, 293), (258, 322, 288, 259), (322, 323, 287, 288), (323, 324, 286, 287), (254, 313, 328, 255), (313, 314, 329, 328), (314, 315, 330, 329), (265, 310, 321, 250), (310, 311, 320, 321), (311, 312, 319, 320), (261, 307, 325, 262), (307, 308, 326, 325), (308, 309, 327, 326), (257, 301, 322, 258), (301, 302, 323, 322), (302, 303, 324, 323), (250, 321, 316, 251), (321, 320, 317, 316), (320, 319, 318, 317), (253, 295, 313, 254), (295, 296, 314, 313), (296, 297, 315, 314), (264, 289, 310, 265), (289, 290, 311, 310), (290, 291, 312, 311), (260, 283, 307, 261), (283, 284, 308, 307), (284, 285, 309, 308), (256, 306, 301, 257), (306, 305, 302, 301), (305, 304, 303, 302), (252, 300, 295, 253), (300, 299, 296, 295), (299, 298, 297, 296), (263, 294, 289, 264), (294, 293, 290, 289), (293, 292, 291, 290), (259, 288, 283, 260), (288, 287, 284, 283), (287, 286, 285, 284), (333, 331, 339, 338), (334, 336, 344, 335), (339, 334, 335, 340), (338, 339, 340, 341), (335, 344, 343, 346), (340, 335, 346, 345), (341, 340, 345, 342), (331, 332, 334, 339), (332, 337, 336, 334), (104, 81, 341, 342), (99, 104, 342, 345), (100, 99, 345, 346), (347, 348, 349), (347, 349, 350), (347, 350, 351), (347, 351, 352), (347, 352, 353), (347, 353, 354), (347, 354, 355), (347, 355, 356), (347, 356, 357), (347, 357, 358), (347, 358, 359), (347, 359, 360), (347, 360, 361), (347, 361, 362), (347, 362, 363), (347, 363, 348), (366, 364, 365), (366, 367, 364), (366, 368, 367), (366, 369, 368), (366, 370, 369), (366, 371, 370), (366, 372, 371), (366, 373, 372), (366, 374, 373), (366, 375, 374), (366, 376, 375), (366, 377, 376), (366, 378, 377), (366, 379, 378), (366, 380, 379), (366, 365, 380), (384, 374, 375, 383), (390, 378, 379, 389), (396, 367, 368, 395), (402, 371, 372, 401), (383, 375, 376, 407), (389, 379, 380, 410), (395, 368, 369, 413), (417, 365, 364, 416), (401, 372, 373, 422), (407, 376, 377, 425), (410, 380, 365, 417), (413, 369, 370, 428), (422, 373, 374, 384), (425, 377, 378, 390), (416, 364, 367, 396), (428, 370, 371, 402), (353, 426, 404, 354), (426, 427, 403, 404), (427, 428, 402, 403), (349, 414, 398, 350), (414, 415, 397, 398), (415, 416, 396, 397), (360, 423, 392, 361), (423, 424, 391, 392), (424, 425, 390, 391), (356, 420, 386, 357), (420, 421, 385, 386), (421, 422, 384, 385), (352, 411, 426, 353), (411, 412, 427, 426), (412, 413, 428, 427), (363, 408, 419, 348), (408, 409, 418, 419), (409, 410, 417, 418), (359, 405, 423, 360), (405, 406, 424, 423), (406, 407, 425, 424), (355, 399, 420, 356), (399, 400, 421, 420), (400, 401, 422, 421), (348, 419, 414, 349), (419, 418, 415, 414), (418, 417, 416, 415), (351, 393, 411, 352), (393, 394, 412, 411), (394, 395, 413, 412), (362, 387, 408, 363), (387, 388, 409, 408), (388, 389, 410, 409), (358, 381, 405, 359), (381, 382, 406, 405), (382, 383, 407, 406), (354, 404, 399, 355), (404, 403, 400, 399), (403, 402, 401, 400), (350, 398, 393, 351), (398, 397, 394, 393), (397, 396, 395, 394), (361, 392, 387, 362), (392, 391, 388, 387), (391, 390, 389, 388), (357, 386, 381, 358), (386, 385, 382, 381), (385, 384, 383, 382)])
me_cube.polygons.foreach_set('use_smooth', [True] * 429)
_uv = me_cube.uv_layers.new(name='UVMap')
_uv.uv.foreach_set('vector', [0.0, 0.0, 0.0, 0.0, 0.0, 0.0, 0.0, 0.0, 0.2604, -1.343, 0.2887, -1.343, 0.2887, 0.5935, 0.2604, 0.5935, 1.623, 0.474, 0.7068, 0.474, 0.7068, 0.5108, 1.625, 0.5108, 0.2606, -1.471, 0.2606, -1.343, 0.2497, -1.343, 0.2497, -1.471, 0.0, 0.0, 0.0, 0.0, 0.0, 0.0, 0.0, 0.0, 0.0, 0.0, 0.0, 0.0, 0.0, 0.0, 0.0, 0.0, 0.0, 0.0, 0.5736, 0.08648, 0.5736, 0.4619, 0.5736, 0.5227, 0.5531, 0.5474, 0.5531, 0.08648, 0.0, 0.0, 0.0, 0.0, 0.0, 0.0, 0.0, 0.0, 0.5947, 0.08648, 0.5947, 0.4619, 0.5736, 0.4619, 0.5736, 0.08648, 0.0, 0.0, 0.0, 0.0, 0.0, 0.0, 0.0, 0.0, 0.6998, 0.3102, 0.6998, 0.6881, 0.3784, 0.6881, 0.3784, 0.3102, 0.5359, 0.3982, 0.5359, 0.4104, 0.5216, 0.3991, 0.5216, 0.3863, 0.5359, 0.4104, 0.5359, 0.5953, 0.5216, 0.6066, 0.5216, 0.3991, 0.0, 0.0, 0.0, 0.0, 0.0, 0.0, 0.0, 0.0, 0.0, 0.0, 0.0, 0.0, 0.0, 0.0, 0.0, 0.0, 0.8086, -1.471, 0.8086, -1.343, 0.7768, -1.343, 0.7768, -1.471, 0.0, 0.0, 0.0, 0.0, 0.0, 0.0, 0.0, 0.0, 0.0, 0.0, 0.0, 0.0, 0.0, 0.0, 0.0, 0.0, 0.0, 0.0, 0.0, 0.0, 0.0, 0.0, 0.0, 0.0, 0.7796, 0.294, 0.7762, 0.294, 0.7727, 0.294, 0.7692, 0.294, 0.7657, 0.294, 0.7622, 0.294, 0.7587, 0.294, 0.7552, 0.294, 0.7552, 0.275, 0.7796, 0.275, 0.0, 0.0, 0.0, 0.0, 0.0, 0.0, 0.0, 0.0, 0.0, 0.0, 0.0, 0.0, 0.0, 0.0, 0.0, 0.0, 0.0, 0.0, 0.0, 0.0, 0.0, 0.0, 0.0, 0.0, 1.409, 1.298, 1.409, 1.274, 1.43, 1.274, 1.43, 1.298, 0.627, 0.6361, 0.627, 0.6289, 0.6415, 0.6289, 0.6415, 0.6361, 0.627, 0.6163, 0.627, 0.2677, 0.6415, 0.2677, 0.6415, 0.6163, 0.0, 0.0, 0.0, 0.0, 0.0, 0.0, 0.0, 0.0, 0.9482, 0.5578, 0.9432, 0.5578, 0.9432, 0.8771, 0.9482, 0.8771, 0.9482, 0.8659, 0.9482, 0.5691, 0.6127, 0.4798, 0.3909, 0.4798, 0.3909, 1.414, 0.6127, 1.414, 0.7486, -1.343, 0.7791, -1.343, 0.7791, -1.275, 0.7791, 0.5253, 0.7791, 0.5935, 0.7486, 0.5935, 0.0, 0.0, 0.0, 0.0, 0.0, 0.0, 0.0, 0.0, 0.5821, 0.4671, 0.4313, 0.4671, 0.4313, -0.07339, 0.5821, -0.07339, 0.0, 0.0, 0.0, 0.0, 0.0, 0.0, 0.0, 0.0, 1.409, 0.8907, 1.409, 0.8653, 1.43, 0.8653, 1.43, 0.8907, 0.627, 0.6289, 0.627, 0.6163, 0.6415, 0.6163, 0.6415, 0.6289, 0.0, 0.0, 0.0, 0.0, 0.0, 0.0, 0.0, 0.0, 0.0, 0.0, 0.0, 0.0, 0.0, 0.0, 0.0, 0.0, 1.409, 1.274, 1.409, 0.8907, 1.43, 0.8907, 1.43, 1.274, 0.0, 0.0, 0.0, 0.0, 0.0, 0.0, 0.0, 0.0, 1.409, 0.8653, 1.409, 0.8551, 1.43, 0.8551, 1.43, 0.8653, 0.0, 0.0, 0.0, 0.0, 0.0, 0.0, 0.0, 0.0, 0.0, 0.0, 0.0, 0.0, 0.0, 0.0, 0.0, 0.0, 0.0, 0.0, 0.0, 0.0, 0.0, 0.0, 0.0, 0.0, 0.1753, 0.4409, 0.1905, 0.4409, 0.1905, 0.5209, 0.1753, 0.5209, 0.7201, 1.223, 0.7201, 0.5604, 0.7468, 0.5604, 0.7468, 1.223, 0.0, 0.0, 0.0, 0.0, 0.0, 0.0, 0.0, 0.0, 0.0, 0.0, 0.0, 0.0, 0.0, 0.0, 0.0, 0.0, 0.0, 0.0, 0.0, 0.0, 0.0, 0.0, 0.0, 0.0, 0.0, 0.0, 0.0, 0.0, 0.0, 0.0, 0.0, 0.0, 0.0, 0.0, 0.0, 0.0, 0.0, 0.0, 0.0, 0.0, 0.0, 0.0, 0.0, 0.0, 0.0, 0.0, 0.0, 0.0, 0.0, 0.0, 0.0, 0.0, 0.0, 0.0, 0.0, 0.0, 0.7665, 0.6285, 0.7665, 0.6081, 0.7698, 0.6081, 0.7698, 0.6285, 1.549, 0.8653, 1.549, 0.8156, 1.572, 0.8156, 1.572, 0.8653, 0.8238, 0.2967, 0.8238, 0.2906, 0.8315, 0.2906, 0.8315, 0.2967, 1.549, 1.274, 1.549, 0.8907, 1.572, 0.8907, 1.572, 1.274, 1.549, 0.8907, 1.549, 0.8653, 1.572, 0.8653, 1.572, 0.8907, 0.0, 0.0, 0.0, 0.0, 0.0, 0.0, 0.0, 0.0, 0.7812, 0.5165, 1.625, 0.5165, 1.625, 0.582, 0.7812, 0.582, 0.0, 0.0, 0.0, 0.0, 0.0, 0.0, 0.0, 0.0, 1.549, 1.298, 1.572, 1.298, 1.572, 1.305, 1.549, 1.305, 1.549, 1.298, 1.549, 1.274, 1.572, 1.274, 1.572, 1.298, 0.0, 0.0, 0.0, 0.0, 0.0, 0.0, 0.0, 0.0, 0.8238, 0.3098, 0.8238, 0.2967, 0.8315, 0.2967, 0.8315, 0.3109, 0.8238, 0.2906, 0.8238, 0.1214, 0.8315, 0.1214, 0.8315, 0.2906, 0.0, 0.0, 0.0, 0.0, 0.0, 0.0, 0.0, 0.0, 1.572, 0.8907, 1.572, 0.8653, 1.584, 0.8653, 1.584, 0.8907, 0.0, 0.0, 0.0, 0.0, 0.0, 0.0, 0.0, 0.0, 1.572, 1.298, 1.584, 1.298, 1.584, 1.305, 1.572, 1.305, 1.572, 1.298, 1.572, 1.274, 1.584, 1.274, 1.584, 1.298, 0.0, 0.0, 0.0, 0.0, 0.0, 0.0, 0.0, 0.0, 0.8315, 0.3109, 0.8315, 0.2967, 0.8357, 0.2967, 0.8357, 0.3109, 0.8315, 0.2906, 0.8315, 0.1214, 0.8357, 0.1214, 0.8357, 0.2906, 1.526, 1.298, 1.549, 1.298, 1.549, 1.305, 1.526, 1.305, 1.572, 0.8653, 1.572, 0.8156, 1.584, 0.8156, 1.584, 0.8653, 0.8315, 0.2967, 0.8315, 0.2906, 0.8357, 0.2906, 0.8357, 0.2967, 1.572, 1.274, 1.572, 0.8907, 1.584, 0.8907, 1.584, 1.274, 0.8161, 0.2906, 0.8161, 0.1214, 0.8238, 0.1214, 0.8238, 0.2906, 0.8161, 0.3073, 0.8161, 0.2967, 0.8238, 0.2967, 0.8238, 0.3098, 0.0, 0.0, 0.0, 0.0, 0.0, 0.0, 0.0, 0.0, 1.526, 1.298, 1.526, 1.274, 1.549, 1.274, 1.549, 1.298, 0.0, 0.0, 0.0, 0.0, 0.0, 0.0, 0.0, 0.0, 0.0, 0.0, 0.0, 0.0, 0.0, 0.0, 0.0, 0.0, 1.526, 0.8907, 1.526, 0.8653, 1.549, 0.8653, 1.549, 0.8907, 1.526, 1.274, 1.526, 0.8907, 1.549, 0.8907, 1.549, 1.274, 0.8161, 0.2967, 0.8161, 0.2906, 0.8238, 0.2906, 0.8238, 0.2967, 1.526, 0.8653, 1.526, 0.8268, 1.549, 0.8156, 1.549, 0.8653, 0.5703, 0.5993, 0.5703, 0.6081, 0.558, 0.6081, 0.558, 0.5993, 0.7665, 0.3557, 0.7665, 0.5993, 0.7551, 0.5993, 0.7551, 0.3557, 0.7665, 0.5993, 0.7665, 0.6081, 0.7551, 0.6081, 0.7551, 0.5993, 0.7551, 0.5993, 0.7551, 0.6081, 0.5703, 0.6081, 0.5703, 0.5993, 0.7551, 0.5993, 0.5703, 0.5993, 0.5703, 0.3557, 0.7551, 0.3557, 0.5703, 0.5993, 0.558, 0.5993, 0.558, 0.3557, 0.5703, 0.3557, 0.558, 0.5993, 0.534, 0.5993, 0.534, 0.3557, 0.558, 0.3557, 0.558, 0.6081, 0.534, 0.6081, 0.534, 0.5993, 0.558, 0.5993, 0.558, 0.6081, 0.558, 0.6285, 0.534, 0.6285, 0.534, 0.6081, 0.5703, 0.6081, 0.5703, 0.6285, 0.558, 0.6285, 0.558, 0.6081, 0.7551, 0.6081, 0.7665, 0.6081, 0.7665, 0.6285, 0.7551, 0.6285, 0.5703, 0.6081, 0.7551, 0.6081, 0.7551, 0.6285, 0.5703, 0.6285, 0.0, 0.0, 0.0, 0.0, 0.0, 0.0, 0.0, 0.0, 0.5359, 0.5953, 0.5359, 0.4104, 0.5208, 0.4104, 0.5208, 0.5953, 0.5359, 0.4104, 0.5359, 0.3982, 0.5208, 0.3982, 0.5208, 0.4104, 0.5359, 0.3982, 0.5447, 0.3982, 0.5447, 0.3796, 0.5359, 0.3796, 0.7883, 0.3982, 0.7883, 0.3796, 0.5447, 0.3796, 0.5447, 0.3982, 0.5208, 0.3796, 0.5208, 0.3982, 0.5359, 0.3982, 0.5359, 0.3796, 0.0, 0.0, 0.0, 0.0, 0.0, 0.0, 0.0, 0.0, 0.5463, 0.3932, 0.5711, 0.3982, 0.7883, 0.3982, 0.7883, 0.3932, 0.4856, 0.562, 0.5926, 0.562, 0.5926, 0.4363, 0.4856, 0.4363, 0.0, 0.0, 0.0, 0.0, 0.0, 0.0, 0.0, 0.0, 0.0, 0.0, 0.0, 0.0, 0.0, 0.0, 0.0, 0.0, 0.0, 0.0, 0.0, 0.0, 0.0, 0.0, 0.0, 0.0, 0.0, 0.0, 0.0, 0.0, 0.0, 0.0, 0.0, 0.0, 0.0, 0.0, 0.0, 0.0, 0.0, 0.0, 0.0, 0.0, -0.1666, 0.9294, -0.1666, 1.235, -0.2052, 1.274, -0.2052, 0.8907, 0.3351, -1.297, 0.3351, 0.5471, 0.2887, 0.5935, 0.2887, -1.343, 0.7022, 0.5471, 0.7022, -1.297, 0.7486, -1.343, 0.7486, 0.5935, 1.37, 1.235, 1.37, 0.9294, 1.409, 0.8907, 1.409, 1.274, 0.7474, 0.668, 0.7474, 1.115, 0.7235, 1.115, 0.7235, 0.668, 0.2267, 0.5065, 0.2267, 3.162, 0.254, 3.162, 0.254, 0.5065, 0.7201, 1.156, 0.7201, 0.6272, 0.7474, 0.6272, 0.7474, 1.156, 0.7201, 0.6272, 0.7201, 1.156, 0.7474, 1.156, 0.7474, 0.6272, -0.143, 0.953, -0.143, 1.212, -0.1666, 1.235, -0.1666, 0.9294, 0.3635, -1.269, 0.3635, 0.5188, 0.3351, 0.5471, 0.3351, -1.297, 0.6739, 0.5188, 0.6739, -1.269, 0.7022, -1.297, 0.7022, 0.5471, 1.347, 1.212, 1.347, 0.953, 1.37, 0.9294, 1.37, 1.235, 0.6739, -1.269, 0.6739, 0.5188, 0.6599, 0.5055, 0.6599, -1.255, 0.254, 3.121, 0.254, 0.5473, 0.23, 0.5473, 0.23, 3.121, 0.0, 0.0, 0.0, 0.0, 0.0, 0.0, 0.0, 0.0, 0.0, 0.0, 0.0, 0.0, 0.0, 0.0, 0.0, 0.0, 0.3774, -1.255, 0.6599, -1.255, 0.6599, 0.5055, 0.3774, 0.5055, 0.7235, 1.115, 0.7235, 0.668, 0.7025, 0.6882, 0.7025, 1.095, 0.7235, 0.668, 0.7235, 1.115, 0.7025, 1.095, 0.7025, 0.6882, 0.3635, 0.5188, 0.3635, -1.269, 0.3774, -1.255, 0.3774, 0.5055, 0.2364, 0.2967, 0.2364, 0.2723, 0.2555, 0.2723, 0.2555, 0.2758, 0.2555, 0.2793, 0.2555, 0.2828, 0.2555, 0.2863, 0.2555, 0.2898, 0.2555, 0.2933, 0.2555, 0.2967, 0.2274, -0.8741, 0.2361, -0.8741, 0.2361, 0.3762, 0.2274, 0.3762, 0.1753, -0.8741, 0.184, -0.8741, 0.184, 0.3762, 0.1753, 0.3762, 0.7922, 0.5165, 0.7742, 0.5165, 0.7742, 0.5411, 0.7922, 0.5411, 0.1927, -0.8741, 0.2014, -0.8741, 0.2014, 0.3762, 0.1927, 0.3762, 0.8803, 3.13, 0.8803, 0.538, 0.8557, 0.538, 0.8557, 3.13, 0.2101, -0.8741, 0.2188, -0.8741, 0.2188, 0.3762, 0.2101, 0.3762, 0.7381, 0.5165, 0.7562, 0.5165, 0.7562, 0.5411, 0.7381, 0.5411, 0.184, -0.8741, 0.1927, -0.8741, 0.1927, 0.3762, 0.184, 0.3762, 0.2014, -0.8741, 0.2101, -0.8741, 0.2101, 0.3762, 0.2014, 0.3762, 0.2188, -0.8741, 0.2274, -0.8741, 0.2274, 0.3762, 0.2188, 0.3762, 0.8803, 3.13, 0.8803, 0.538, 0.8557, 0.538, 0.8557, 3.13, 0.8803, 0.538, 0.8803, 3.13, 0.8557, 3.13, 0.8557, 0.538, 0.7742, 0.5165, 0.7922, 0.5165, 0.7922, 0.5411, 0.7742, 0.5411, 0.8803, 0.538, 0.8803, 3.13, 0.8557, 3.13, 0.8557, 0.538, 0.8282, 0.5165, 0.8102, 0.5165, 0.8102, 0.5411, 0.8282, 0.5411, 0.8803, 3.13, 0.8803, 0.538, 0.8557, 0.538, 0.8557, 3.13, 0.7562, 0.5165, 0.7381, 0.5165, 0.7381, 0.5411, 0.7562, 0.5411, 0.8102, 0.5165, 0.8282, 0.5165, 0.8282, 0.5411, 0.8102, 0.5411, 0.8803, 0.538, 0.8803, 3.13, 0.8557, 3.13, 0.8557, 0.538, 0.2047, 0.4552, 0.2047, 0.5067, 0.1905, 0.5209, 0.1905, 0.4409, 0.7896, 0.1214, 0.7896, 0.2849, 0.7839, 0.2906, 0.7839, 0.1214, 0.8104, 0.2849, 0.8104, 0.1214, 0.8161, 0.1214, 0.8161, 0.2906, 0.5597, 0.4165, 0.7883, 0.4165, 0.7883, 0.3972, 0.5597, 0.3972, 0.7883, 0.3982, 0.553, 0.3982, 0.553, 0.4165, 0.7883, 0.4165, 0.0, 0.0, 0.0, 0.0, 0.0, 0.0, 0.0, 0.0, 0.2164, 0.4668, 0.2164, 0.495, 0.2047, 0.5067, 0.2047, 0.4552, 0.7943, 0.1214, 0.7943, 0.2802, 0.7896, 0.2849, 0.7896, 0.1214, 0.8057, 0.2802, 0.8057, 0.1214, 0.8104, 0.1214, 0.8104, 0.2849, 0.7943, 0.2802, 0.7943, 0.1214, 0.8057, 0.1214, 0.8057, 0.2802, 1.625, 0.582, 0.8054, 0.582, 0.8054, 0.5131, 1.625, 0.5131, 0.0, 0.0, 0.0, 0.0, 0.0, 0.0, 0.0, 0.0, 1.443, 1.274, 1.443, 1.284, 1.43, 1.298, 1.43, 1.274, 1.443, 0.8791, 1.443, 0.8907, 1.43, 0.8907, 1.43, 0.8653, 1.443, 0.8907, 1.443, 1.274, 1.43, 1.274, 1.43, 0.8907, 0.7625, 0.7172, 0.7625, 0.6351, 0.7791, 0.6185, 0.7791, 0.7338, 0.2769, 0.6351, 0.2769, 0.7172, 0.2604, 0.7338, 0.2604, 0.6185, 0.0, 0.0, 0.0, 0.0, 0.0, 0.0, 0.0, 0.0, 0.0, 0.0, 0.0, 0.0, 0.0, 0.0, 0.0, 0.0, 1.512, 1.274, 1.512, 0.8907, 1.526, 0.8907, 1.526, 1.274, 0.0, 0.0, 0.0, 0.0, 0.0, 0.0, 0.0, 0.0, 0.0, 0.0, 0.0, 0.0, 0.0, 0.0, 0.0, 0.0, 0.0, 0.0, 0.0, 0.0, 0.0, 0.0, 0.0, 0.0, 0.7201, 0.5604, 0.7201, 1.223, 0.7468, 1.223, 0.7468, 0.5604, 0.0, 0.0, 0.0, 0.0, 0.0, 0.0, 0.0, 0.0, 0.0, 0.0, 0.0, 0.0, 0.0, 0.0, 0.0, 0.0, 0.0, 0.0, 0.0, 0.0, 0.0, 0.0, 0.0, 0.0, 0.0, 0.0, 0.0, 0.0, 0.0, 0.0, 0.0, 0.0, 1.454, 1.274, 1.454, 1.274, 1.443, 1.284, 1.443, 1.274, 1.454, 0.8893, 1.454, 0.8907, 1.443, 0.8907, 1.443, 0.8791, 1.454, 0.8907, 1.454, 1.274, 1.443, 1.274, 1.443, 0.8907, 0.7504, 0.705, 0.7504, 0.6473, 0.7625, 0.6351, 0.7625, 0.7172, 0.2891, 0.6473, 0.2891, 0.705, 0.2769, 0.7172, 0.2769, 0.6351, 0.0, 0.0, 0.0, 0.0, 0.0, 0.0, 0.0, 0.0, 0.0, 0.0, 0.0, 0.0, 0.0, 0.0, 0.0, 0.0, 1.502, 1.274, 1.502, 0.8907, 1.512, 0.8907, 1.512, 1.274, 0.0, 0.0, 0.0, 0.0, 0.0, 0.0, 0.0, 0.0, 1.454, 1.274, 1.454, 0.8907, 1.502, 0.8907, 1.502, 1.274, 0.0, 0.0, 0.0, 0.0, 0.0, 0.0, 0.0, 0.0, 0.0, 0.0, 0.0, 0.0, 0.0, 0.0, 0.0, 0.0, 0.0, 0.0, 0.0, 0.0, 0.0, 0.0, 0.0, 0.0, 0.7468, 1.223, 0.7468, 0.5604, 0.7208, 0.5604, 0.7208, 1.223, 0.0, 0.0, 0.0, 0.0, 0.0, 0.0, 0.0, 0.0, 0.7468, 0.5604, 0.7468, 1.223, 0.7208, 1.223, 0.7208, 0.5604, -0.295, 0.8837, -0.295, 1.281, -0.3114, 1.297, -0.3114, 0.8673, -0.2216, 1.281, -0.2216, 0.8837, -0.2052, 0.8673, -0.2052, 1.297, 0.7571, -1.363, 0.7571, -1.451, 0.7768, -1.471, 0.7768, -1.343, 0.2802, -1.451, 0.2802, -1.363, 0.2606, -1.343, 0.2606, -1.471, 0.695, 0.5647, 0.695, 1.218, 0.6681, 1.218, 0.6681, 0.5647, 0.6689, 1.235, 0.6689, 0.5482, 0.695, 0.5482, 0.695, 1.235, 0.0, 0.0, 0.0, 0.0, 0.0, 0.0, 0.0, 0.0, 0.0, 0.0, 0.0, 0.0, 0.0, 0.0, 0.0, 0.0, -0.2855, 0.8932, -0.2855, 1.272, -0.295, 1.281, -0.295, 0.8837, -0.2311, 1.272, -0.2311, 0.8932, -0.2216, 0.8837, -0.2216, 1.281, 0.0, 0.0, 0.0, 0.0, 0.0, 0.0, 0.0, 0.0, 0.2917, -1.44, 0.2917, -1.374, 0.2802, -1.363, 0.2802, -1.451, -0.2855, 0.8932, -0.2311, 0.8932, -0.2311, 1.272, -0.2855, 1.272, 0.0, 0.0, 0.0, 0.0, 0.0, 0.0, 0.0, 0.0, 0.695, 1.218, 0.695, 0.5647, 0.6681, 0.5647, 0.6681, 1.218, 0.0, 0.0, 0.0, 0.0, 0.0, 0.0, 0.0, 0.0, 0.2068, 0.1218, 0.2068, 0.2993, 0.2009, 0.3067, 0.2009, 0.1214, 0.1689, -0.9951, 0.1689, -0.9363, 0.1506, -0.9215, 0.1506, -1.01, 0.2304, 0.2993, 0.2304, 0.1218, 0.2364, 0.1214, 0.2364, 0.3067, 0.0, 0.0, 0.0, 0.0, 0.0, 0.0, 0.0, 0.0, 0.0, 0.0, 0.0, 0.0, 0.0, 0.0, 0.0, 0.0, 0.7068, 0.474, 1.623, 0.474, 1.625, 0.5108, 0.7068, 0.5108, 0.0, 0.0, 0.0, 0.0, 0.0, 0.0, 0.0, 0.0, 0.0, 0.0, 0.0, 0.0, 0.0, 0.0, 0.0, 0.0, 0.0, 0.0, 0.0, 0.0, 0.0, 0.0, 0.0, 0.0, 0.2085, 0.1214, 0.2287, 0.1214, 0.2287, 0.2976, 0.2085, 0.2976, 0.0, 0.0, 0.0, 0.0, 0.0, 0.0, 0.0, 0.0, 0.0, 0.0, 0.0, 0.0, 0.0, 0.0, 0.0, 0.0, 0.3059, 0.234, 0.2998, 0.234, 0.2995, 0.234, 0.3059, 0.234, 0.2995, 0.234, 0.3002, 0.234, 0.3059, 0.234, 0.3002, 0.234, 0.3017, 0.234, 0.3059, 0.234, 0.3017, 0.234, 0.3038, 0.234, 0.3059, 0.234, 0.3038, 0.234, 0.3061, 0.234, 0.3059, 0.234, 0.3061, 0.234, 0.3085, 0.234, 0.3059, 0.234, 0.3085, 0.234, 0.3105, 0.234, 0.3059, 0.234, 0.3105, 0.234, 0.3118, 0.234, 0.3059, 0.234, 0.3118, 0.234, 0.3123, 0.234, 0.3059, 0.234, 0.3123, 0.234, 0.3118, 0.234, 0.3059, 0.234, 0.3118, 0.234, 0.3104, 0.234, 0.3059, 0.234, 0.3104, 0.234, 0.3082, 0.234, 0.3059, 0.234, 0.3082, 0.234, 0.3056, 0.234, 0.3059, 0.234, 0.3056, 0.234, 0.3031, 0.234, 0.3059, 0.234, 0.3031, 0.234, 0.301, 0.234, 0.3059, 0.234, 0.301, 0.234, 0.2998, 0.234, 0.3059, 0.06655, 0.2995, 0.06655, 0.2998, 0.06655, 0.3059, 0.06655, 0.3002, 0.06655, 0.2995, 0.06655, 0.3059, 0.06655, 0.3017, 0.06655, 0.3002, 0.06655, 0.3059, 0.06655, 0.3038, 0.06655, 0.3017, 0.06655, 0.3059, 0.06655, 0.3061, 0.06655, 0.3038, 0.06655, 0.3059, 0.06655, 0.3085, 0.06655, 0.3061, 0.06655, 0.3059, 0.06655, 0.3105, 0.06655, 0.3085, 0.06655, 0.3059, 0.06655, 0.3118, 0.06655, 0.3105, 0.06655, 0.3059, 0.06655, 0.3123, 0.06655, 0.3118, 0.06655, 0.3059, 0.06655, 0.3118, 0.06655, 0.3123, 0.06655, 0.3059, 0.06655, 0.3104, 0.06655, 0.3118, 0.06655, 0.3059, 0.06655, 0.3082, 0.06655, 0.3104, 0.06655, 0.3059, 0.06655, 0.3056, 0.06655, 0.3082, 0.06655, 0.3059, 0.06655, 0.3031, 0.06655, 0.3056, 0.06655, 0.3059, 0.06655, 0.301, 0.06655, 0.3031, 0.06655, 0.3059, 0.06655, 0.2998, 0.06655, 0.301, 0.06655, 0.3138, 0.1084, 0.3123, 0.06655, 0.3118, 0.06655, 0.3132, 0.1084, 0.3055, 0.1084, 0.3056, 0.06655, 0.3031, 0.06655, 0.3024, 0.1084, 0.2989, 0.1084, 0.3002, 0.06655, 0.3017, 0.06655, 0.3007, 0.1084, 0.3091, 0.1084, 0.3085, 0.06655, 0.3105, 0.06655, 0.3115, 0.1084, 0.3132, 0.1084, 0.3118, 0.06655, 0.3104, 0.06655, 0.3114, 0.1084, 0.3024, 0.1084, 0.3031, 0.06655, 0.301, 0.06655, 0.2999, 0.1084, 0.3007, 0.1084, 0.3017, 0.06655, 0.3038, 0.06655, 0.3033, 0.1084, 0.2983, 0.1084, 0.2998, 0.06655, 0.2995, 0.06655, 0.298, 0.1084, 0.3115, 0.1084, 0.3105, 0.06655, 0.3118, 0.06655, 0.3132, 0.1084, 0.3114, 0.1084, 0.3104, 0.06655, 0.3082, 0.06655, 0.3087, 0.1084, 0.2999, 0.1084, 0.301, 0.06655, 0.2998, 0.06655, 0.2983, 0.1084, 0.3033, 0.1084, 0.3038, 0.06655, 0.3061, 0.06655, 0.3062, 0.1084, 0.3132, 0.1084, 0.3118, 0.06655, 0.3123, 0.06655, 0.3138, 0.1084, 0.3087, 0.1084, 0.3082, 0.06655, 0.3056, 0.06655, 0.3055, 0.1084, 0.298, 0.1084, 0.2995, 0.06655, 0.3002, 0.06655, 0.2989, 0.1084, 0.3062, 0.1084, 0.3061, 0.06655, 0.3085, 0.06655, 0.3091, 0.1084, 0.3061, 0.234, 0.3062, 0.1921, 0.3091, 0.1921, 0.3085, 0.234, 0.3062, 0.1921, 0.3062, 0.1503, 0.3092, 0.1503, 0.3091, 0.1921, 0.3062, 0.1503, 0.3062, 0.1084, 0.3091, 0.1084, 0.3092, 0.1503, 0.2995, 0.234, 0.298, 0.1921, 0.2989, 0.1921, 0.3002, 0.234, 0.298, 0.1921, 0.2976, 0.1503, 0.2985, 0.1503, 0.2989, 0.1921, 0.2976, 0.1503, 0.298, 0.1084, 0.2989, 0.1084, 0.2985, 0.1503, 0.3082, 0.234, 0.3087, 0.1921, 0.3055, 0.1921, 0.3056, 0.234, 0.3087, 0.1921, 0.3089, 0.1503, 0.3055, 0.1503, 0.3055, 0.1921, 0.3089, 0.1503, 0.3087, 0.1084, 0.3055, 0.1084, 0.3055, 0.1503, 0.3118, 0.234, 0.3132, 0.1921, 0.3138, 0.1921, 0.3123, 0.234, 0.3132, 0.1921, 0.3135, 0.1503, 0.3142, 0.1503, 0.3138, 0.1921, 0.3135, 0.1503, 0.3132, 0.1084, 0.3138, 0.1084, 0.3142, 0.1503, 0.3038, 0.234, 0.3033, 0.1921, 0.3062, 0.1921, 0.3061, 0.234, 0.3033, 0.1921, 0.3032, 0.1503, 0.3062, 0.1503, 0.3062, 0.1921, 0.3032, 0.1503, 0.3033, 0.1084, 0.3062, 0.1084, 0.3062, 0.1503, 0.301, 0.234, 0.2999, 0.1921, 0.2983, 0.1921, 0.2998, 0.234, 0.2999, 0.1921, 0.2995, 0.1503, 0.2979, 0.1503, 0.2983, 0.1921, 0.2995, 0.1503, 0.2999, 0.1084, 0.2983, 0.1084, 0.2979, 0.1503, 0.3104, 0.234, 0.3114, 0.1921, 0.3087, 0.1921, 0.3082, 0.234, 0.3114, 0.1921, 0.3117, 0.1503, 0.3089, 0.1503, 0.3087, 0.1921, 0.3117, 0.1503, 0.3114, 0.1084, 0.3087, 0.1084, 0.3089, 0.1503, 0.3105, 0.234, 0.3115, 0.1921, 0.3132, 0.1921, 0.3118, 0.234, 0.3115, 0.1921, 0.3118, 0.1503, 0.3135, 0.1503, 0.3132, 0.1921, 0.3118, 0.1503, 0.3115, 0.1084, 0.3132, 0.1084, 0.3135, 0.1503, 0.2998, 0.234, 0.2983, 0.1921, 0.298, 0.1921, 0.2995, 0.234, 0.2983, 0.1921, 0.2979, 0.1503, 0.2976, 0.1503, 0.298, 0.1921, 0.2979, 0.1503, 0.2983, 0.1084, 0.298, 0.1084, 0.2976, 0.1503, 0.3017, 0.234, 0.3007, 0.1921, 0.3033, 0.1921, 0.3038, 0.234, 0.3007, 0.1921, 0.3005, 0.1503, 0.3032, 0.1503, 0.3033, 0.1921, 0.3005, 0.1503, 0.3007, 0.1084, 0.3033, 0.1084, 0.3032, 0.1503, 0.3031, 0.234, 0.3024, 0.1921, 0.2999, 0.1921, 0.301, 0.234, 0.3024, 0.1921, 0.3022, 0.1503, 0.2995, 0.1503, 0.2999, 0.1921, 0.3022, 0.1503, 0.3024, 0.1084, 0.2999, 0.1084, 0.2995, 0.1503, 0.3118, 0.234, 0.3132, 0.1921, 0.3114, 0.1921, 0.3104, 0.234, 0.3132, 0.1921, 0.3136, 0.1503, 0.3117, 0.1503, 0.3114, 0.1921, 0.3136, 0.1503, 0.3132, 0.1084, 0.3114, 0.1084, 0.3117, 0.1503, 0.3085, 0.234, 0.3091, 0.1921, 0.3115, 0.1921, 0.3105, 0.234, 0.3091, 0.1921, 0.3092, 0.1503, 0.3118, 0.1503, 0.3115, 0.1921, 0.3092, 0.1503, 0.3091, 0.1084, 0.3115, 0.1084, 0.3118, 0.1503, 0.3002, 0.234, 0.2989, 0.1921, 0.3007, 0.1921, 0.3017, 0.234, 0.2989, 0.1921, 0.2985, 0.1503, 0.3005, 0.1503, 0.3007, 0.1921, 0.2985, 0.1503, 0.2989, 0.1084, 0.3007, 0.1084, 0.3005, 0.1503, 0.3056, 0.234, 0.3055, 0.1921, 0.3024, 0.1921, 0.3031, 0.234, 0.3055, 0.1921, 0.3055, 0.1503, 0.3022, 0.1503, 0.3024, 0.1921, 0.3055, 0.1503, 0.3055, 0.1084, 0.3024, 0.1084, 0.3022, 0.1503, 0.3123, 0.234, 0.3138, 0.1921, 0.3132, 0.1921, 0.3118, 0.234, 0.3138, 0.1921, 0.3142, 0.1503, 0.3136, 0.1503, 0.3132, 0.1921, 0.3142, 0.1503, 0.3138, 0.1084, 0.3132, 0.1084, 0.3136, 0.1503, 0.0, 0.0, 0.0, 0.0, 0.0, 0.0, 0.0, 0.0, 0.0, 0.0, 0.0, 0.0, 0.0, 0.0, 0.0, 0.0, 0.0, 0.0, 0.0, 0.0, 0.0, 0.0, 0.0, 0.0, 0.0, 0.0, 0.0, 0.0, 0.0, 0.0, 0.0, 0.0, 0.0, 0.0, 0.0, 0.0, 0.0, 0.0, 0.0, 0.0, 0.0, 0.0, 0.0, 0.0, 0.0, 0.0, 0.0, 0.0, 0.0, 0.0, 0.0, 0.0, 0.0, 0.0, 0.0, 0.0, 0.0, 0.0, 0.0, 0.0, 0.0, 0.0, 0.0, 0.0, 0.0, 0.0, 0.0, 0.0, 0.0, 0.0, 0.0, 0.0, 0.0, 0.0, 0.0, 0.0, 0.0, 0.0, 0.0, 0.0, 0.7665, 0.5993, 0.7665, 0.3557, 0.7698, 0.3557, 0.7698, 0.5993, 0.7665, 0.6081, 0.7665, 0.5993, 0.7698, 0.5993, 0.7698, 0.6081, 0.2032, 0.234, 0.197, 0.234, 0.1983, 0.234, 0.2032, 0.234, 0.1983, 0.234, 0.2003, 0.234, 0.2032, 0.234, 0.2003, 0.234, 0.2026, 0.234, 0.2032, 0.234, 0.2026, 0.234, 0.2051, 0.234, 0.2032, 0.234, 0.2051, 0.234, 0.2073, 0.234, 0.2032, 0.234, 0.2073, 0.234, 0.2089, 0.234, 0.2032, 0.234, 0.2089, 0.234, 0.2097, 0.234, 0.2032, 0.234, 0.2097, 0.234, 0.2096, 0.234, 0.2032, 0.234, 0.2096, 0.234, 0.2084, 0.234, 0.2032, 0.234, 0.2084, 0.234, 0.2064, 0.234, 0.2032, 0.234, 0.2064, 0.234, 0.2039, 0.234, 0.2032, 0.234, 0.2039, 0.234, 0.2013, 0.234, 0.2032, 0.234, 0.2013, 0.234, 0.199, 0.234, 0.2032, 0.234, 0.199, 0.234, 0.1974, 0.234, 0.2032, 0.234, 0.1974, 0.234, 0.1967, 0.234, 0.2032, 0.234, 0.1967, 0.234, 0.197, 0.234, 0.2032, 0.06655, 0.1983, 0.06655, 0.197, 0.06655, 0.2032, 0.06655, 0.2003, 0.06655, 0.1983, 0.06655, 0.2032, 0.06655, 0.2026, 0.06655, 0.2003, 0.06655, 0.2032, 0.06655, 0.2051, 0.06655, 0.2026, 0.06655, 0.2032, 0.06655, 0.2073, 0.06655, 0.2051, 0.06655, 0.2032, 0.06655, 0.2089, 0.06655, 0.2073, 0.06655, 0.2032, 0.06655, 0.2097, 0.06655, 0.2089, 0.06655, 0.2032, 0.06655, 0.2096, 0.06655, 0.2097, 0.06655, 0.2032, 0.06655, 0.2084, 0.06655, 0.2096, 0.06655, 0.2032, 0.06655, 0.2064, 0.06655, 0.2084, 0.06655, 0.2032, 0.06655, 0.2039, 0.06655, 0.2064, 0.06655, 0.2032, 0.06655, 0.2013, 0.06655, 0.2039, 0.06655, 0.2032, 0.06655, 0.199, 0.06655, 0.2013, 0.06655, 0.2032, 0.06655, 0.1974, 0.06655, 0.199, 0.06655, 0.2032, 0.06655, 0.1967, 0.06655, 0.1974, 0.06655, 0.2032, 0.06655, 0.197, 0.06655, 0.1967, 0.06655, 0.2097, 0.1084, 0.2084, 0.06655, 0.2064, 0.06655, 0.2072, 0.1084, 0.1979, 0.1084, 0.199, 0.06655, 0.1974, 0.06655, 0.196, 0.1084, 0.1996, 0.1084, 0.2003, 0.06655, 0.2026, 0.06655, 0.2025, 0.1084, 0.2102, 0.1084, 0.2089, 0.06655, 0.2097, 0.06655, 0.2112, 0.1084, 0.2072, 0.1084, 0.2064, 0.06655, 0.2039, 0.06655, 0.2041, 0.1084, 0.196, 0.1084, 0.1974, 0.06655, 0.1967, 0.06655, 0.1952, 0.1084, 0.2025, 0.1084, 0.2026, 0.06655, 0.2051, 0.06655, 0.2055, 0.1084, 0.1956, 0.1084, 0.197, 0.06655, 0.1983, 0.06655, 0.1972, 0.1084, 0.2112, 0.1084, 0.2097, 0.06655, 0.2096, 0.06655, 0.2111, 0.1084, 0.2041, 0.1084, 0.2039, 0.06655, 0.2013, 0.06655, 0.2008, 0.1084, 0.1952, 0.1084, 0.1967, 0.06655, 0.197, 0.06655, 0.1956, 0.1084, 0.2055, 0.1084, 0.2051, 0.06655, 0.2073, 0.06655, 0.2081, 0.1084, 0.2111, 0.1084, 0.2096, 0.06655, 0.2084, 0.06655, 0.2097, 0.1084, 0.2008, 0.1084, 0.2013, 0.06655, 0.199, 0.06655, 0.1979, 0.1084, 0.1972, 0.1084, 0.1983, 0.06655, 0.2003, 0.06655, 0.1996, 0.1084, 0.2081, 0.1084, 0.2073, 0.06655, 0.2089, 0.06655, 0.2102, 0.1084, 0.2073, 0.234, 0.2081, 0.1921, 0.2102, 0.1921, 0.2089, 0.234, 0.2081, 0.1921, 0.2084, 0.1503, 0.2105, 0.1503, 0.2102, 0.1921, 0.2084, 0.1503, 0.2081, 0.1084, 0.2102, 0.1084, 0.2105, 0.1503, 0.1983, 0.234, 0.1972, 0.1921, 0.1996, 0.1921, 0.2003, 0.234, 0.1972, 0.1921, 0.1969, 0.1503, 0.1994, 0.1503, 0.1996, 0.1921, 0.1969, 0.1503, 0.1972, 0.1084, 0.1996, 0.1084, 0.1994, 0.1503, 0.2013, 0.234, 0.2008, 0.1921, 0.1979, 0.1921, 0.199, 0.234, 0.2008, 0.1921, 0.2007, 0.1503, 0.1976, 0.1503, 0.1979, 0.1921, 0.2007, 0.1503, 0.2008, 0.1084, 0.1979, 0.1084, 0.1976, 0.1503, 0.2096, 0.234, 0.2111, 0.1921, 0.2097, 0.1921, 0.2084, 0.234, 0.2111, 0.1921, 0.2115, 0.1503, 0.21, 0.1503, 0.2097, 0.1921, 0.2115, 0.1503, 0.2111, 0.1084, 0.2097, 0.1084, 0.21, 0.1503, 0.2051, 0.234, 0.2055, 0.1921, 0.2081, 0.1921, 0.2073, 0.234, 0.2055, 0.1921, 0.2056, 0.1503, 0.2084, 0.1503, 0.2081, 0.1921, 0.2056, 0.1503, 0.2055, 0.1084, 0.2081, 0.1084, 0.2084, 0.1503, 0.1967, 0.234, 0.1952, 0.1921, 0.1956, 0.1921, 0.197, 0.234, 0.1952, 0.1921, 0.1948, 0.1503, 0.1953, 0.1503, 0.1956, 0.1921, 0.1948, 0.1503, 0.1952, 0.1084, 0.1956, 0.1084, 0.1953, 0.1503, 0.2039, 0.234, 0.2041, 0.1921, 0.2008, 0.1921, 0.2013, 0.234, 0.2041, 0.1921, 0.2041, 0.1503, 0.2007, 0.1503, 0.2008, 0.1921, 0.2041, 0.1503, 0.2041, 0.1084, 0.2008, 0.1084, 0.2007, 0.1503, 0.2097, 0.234, 0.2112, 0.1921, 0.2111, 0.1921, 0.2096, 0.234, 0.2112, 0.1921, 0.2116, 0.1503, 0.2115, 0.1503, 0.2111, 0.1921, 0.2116, 0.1503, 0.2112, 0.1084, 0.2111, 0.1084, 0.2115, 0.1503, 0.197, 0.234, 0.1956, 0.1921, 0.1972, 0.1921, 0.1983, 0.234, 0.1956, 0.1921, 0.1953, 0.1503, 0.1969, 0.1503, 0.1972, 0.1921, 0.1953, 0.1503, 0.1956, 0.1084, 0.1972, 0.1084, 0.1969, 0.1503, 0.2026, 0.234, 0.2025, 0.1921, 0.2055, 0.1921, 0.2051, 0.234, 0.2025, 0.1921, 0.2024, 0.1503, 0.2056, 0.1503, 0.2055, 0.1921, 0.2024, 0.1503, 0.2025, 0.1084, 0.2055, 0.1084, 0.2056, 0.1503, 0.1974, 0.234, 0.196, 0.1921, 0.1952, 0.1921, 0.1967, 0.234, 0.196, 0.1921, 0.1956, 0.1503, 0.1948, 0.1503, 0.1952, 0.1921, 0.1956, 0.1503, 0.196, 0.1084, 0.1952, 0.1084, 0.1948, 0.1503, 0.2064, 0.234, 0.2072, 0.1921, 0.2041, 0.1921, 0.2039, 0.234, 0.2072, 0.1921, 0.2074, 0.1503, 0.2041, 0.1503, 0.2041, 0.1921, 0.2074, 0.1503, 0.2072, 0.1084, 0.2041, 0.1084, 0.2041, 0.1503, 0.2089, 0.234, 0.2102, 0.1921, 0.2112, 0.1921, 0.2097, 0.234, 0.2102, 0.1921, 0.2105, 0.1503, 0.2116, 0.1503, 0.2112, 0.1921, 0.2105, 0.1503, 0.2102, 0.1084, 0.2112, 0.1084, 0.2116, 0.1503, 0.2003, 0.234, 0.1996, 0.1921, 0.2025, 0.1921, 0.2026, 0.234, 0.1996, 0.1921, 0.1994, 0.1503, 0.2024, 0.1503, 0.2025, 0.1921, 0.1994, 0.1503, 0.1996, 0.1084, 0.2025, 0.1084, 0.2024, 0.1503, 0.199, 0.234, 0.1979, 0.1921, 0.196, 0.1921, 0.1974, 0.234, 0.1979, 0.1921, 0.1976, 0.1503, 0.1956, 0.1503, 0.196, 0.1921, 0.1976, 0.1503, 0.1979, 0.1084, 0.196, 0.1084, 0.1956, 0.1503, 0.2084, 0.234, 0.2097, 0.1921, 0.2072, 0.1921, 0.2064, 0.234, 0.2097, 0.1921, 0.21, 0.1503, 0.2074, 0.1503, 0.2072, 0.1921, 0.21, 0.1503, 0.2097, 0.1084, 0.2072, 0.1084, 0.2074, 0.1503])
me_cube.materials.append(mat_wood)
me_cube.use_remesh_preserve_volume = False
me_cube.use_remesh_preserve_attributes = False
me_cube.use_mirror_vertex_groups = False
me_cube.update()

# ---- objects
ob_puertader = bpy.data.objects.new('puertaDer', me_cube_002)
ob_puertaizq = bpy.data.objects.new('puertaIzq', me_cube_001)
ob_armario = bpy.data.objects.new('armario', me_cube)
ob_lamp = bpy.data.objects.new('Lamp', light_lamp)
ob_camera = bpy.data.objects.new('Camera', cam_camera)

# ---- transforms, parenting, visibility, modifiers, constraints
ob_puertader.location = (2.991, -1.396, 5.624)
ob_puertader.scale = (-1.0, 1.0, 1.0)
ob_puertader.lock_rotations_4d = False
ob_puertader.empty_display_type = 'ARROWS'
ob_puertader.lineart.crease_threshold = 0.0
_m = ob_puertader.modifiers.new('EdgeSplit', 'EDGE_SPLIT')
ob_puertaizq.location = (-2.791, -1.396, 5.624)
ob_puertaizq.lock_rotations_4d = False
ob_puertaizq.empty_display_type = 'ARROWS'
ob_puertaizq.lineart.crease_threshold = 0.0
_m = ob_puertaizq.modifiers.new('EdgeSplit', 'EDGE_SPLIT')
ob_armario.location = (0.0, -0.006254, -0.4955)
ob_armario.lock_rotations_4d = False
ob_armario.empty_display_type = 'ARROWS'
ob_armario.lineart.crease_threshold = 0.0
_m = ob_armario.modifiers.new('Mirror', 'MIRROR')
_m.use_clip = True
_m = ob_armario.modifiers.new('EdgeSplit', 'EDGE_SPLIT')
ob_lamp.location = (4.076, 1.005, 5.904)
ob_lamp.rotation_euler = (0.6503, 0.05522, 1.866)
ob_lamp.lock_rotations_4d = False
ob_lamp.empty_display_type = 'ARROWS'
ob_lamp.color = (0.0, 0.0, 0.0, 0.0)
ob_lamp.lineart.crease_threshold = 0.0
ob_camera.location = (7.481, -6.508, 5.344)
ob_camera.rotation_euler = (1.109, 0.0, 0.8149)
ob_camera.lock_rotations_4d = False
ob_camera.empty_display_type = 'ARROWS'
ob_camera.color = (0.0, 0.0, 0.0, 0.0)
ob_camera.display_type = 'WIRE'
ob_camera.lineart.crease_threshold = 0.0

# ---- collection membership
col_collection_1.objects.link(ob_puertader)
col_collection_1.objects.link(ob_puertaizq)
col_collection_1.objects.link(ob_armario)
col_collection_1.objects.link(ob_lamp)
col_collection_1.objects.link(ob_camera)

# ---- scene / render settings (as saved in the file)
scene.camera = ob_camera
scene.frame_start = 1; scene.frame_end = 250; scene.frame_set(1)
scene.render.engine = 'BLENDER_EEVEE_NEXT'
scene.render.resolution_percentage = 50
scene.render.dither_intensity = 0.0
scene.cycles.use_denoising = False
scene.cycles.samples = 128
scene.cycles.sampling_pattern = 'TABULATED_SOBOL'
scene.cycles.light_sampling_threshold = 0.0
scene.cycles.use_adaptive_sampling = False
scene.cycles.use_light_tree = False
scene.cycles.blur_glossy = 0.0
scene.cycles.sample_clamp_indirect = 0.0
scene.view_settings.view_transform = 'Standard'
bpy.context.view_layer.update()
